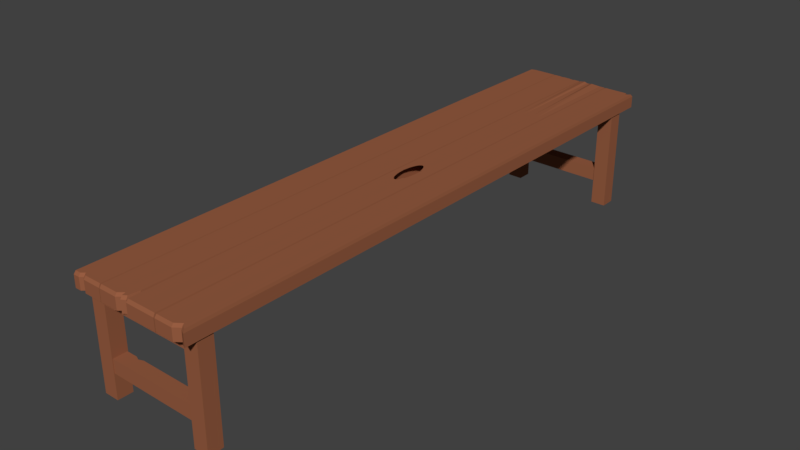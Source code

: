 # Source: workbench.blend  (saved by Blender 2.78.0; exported with 4.5.12 LTS)
import bpy
from mathutils import Matrix  # noqa: F401  (used for matrix-valued properties, if any)

bpy.ops.wm.read_factory_settings(use_empty=True)
scene = bpy.context.scene
scene.name = 'Scene'

# ---- collections
col_collection_1 = bpy.data.collections.new('Collection 1'); scene.collection.children.link(col_collection_1)

# ---- materials (node trees are filled in below, after node groups)
mat_bench_wood_003 = bpy.data.materials.new('bench_wood.003')
mat_bench_wood_003.alpha_threshold = 0.0
mat_bench_wood_003.use_transparent_shadow = False
mat_bench_wood_003.diffuse_color = (0.3108, 0.1102, 0.05416, 1.0)
mat_bench_wood_003.roughness = 0.5
mat_bench_wood_003.specular_intensity = 0.0
mat_bench_wood_003.line_color = (0.0, 0.0, 0.0, 1.0)
mat_bench_wood_004 = bpy.data.materials.new('bench_wood.004')
mat_bench_wood_004.alpha_threshold = 0.0
mat_bench_wood_004.use_transparent_shadow = False
mat_bench_wood_004.diffuse_color = (0.3108, 0.1102, 0.05416, 1.0)
mat_bench_wood_004.roughness = 0.5
mat_bench_wood_004.specular_intensity = 0.0
mat_bench_wood_004.line_color = (0.0, 0.0, 0.0, 1.0)
mat_bench_wood_005 = bpy.data.materials.new('bench_wood.005')
mat_bench_wood_005.alpha_threshold = 0.0
mat_bench_wood_005.use_transparent_shadow = False
mat_bench_wood_005.diffuse_color = (0.3108, 0.1102, 0.05416, 1.0)
mat_bench_wood_005.roughness = 0.5
mat_bench_wood_005.specular_intensity = 0.0
mat_bench_wood_005.line_color = (0.0, 0.0, 0.0, 1.0)
mat_bench_wood = bpy.data.materials.new('bench_wood')
mat_bench_wood.alpha_threshold = 0.0
mat_bench_wood.use_transparent_shadow = False
mat_bench_wood.diffuse_color = (0.3108, 0.1102, 0.05416, 1.0)
mat_bench_wood.roughness = 0.5
mat_bench_wood.specular_intensity = 0.0
mat_bench_wood.line_color = (0.0, 0.0, 0.0, 1.0)
mat_bench_wood_001 = bpy.data.materials.new('bench_wood.001')
mat_bench_wood_001.alpha_threshold = 0.0
mat_bench_wood_001.use_transparent_shadow = False
mat_bench_wood_001.diffuse_color = (0.3108, 0.1102, 0.05416, 1.0)
mat_bench_wood_001.roughness = 0.5
mat_bench_wood_001.specular_intensity = 0.0
mat_bench_wood_001.line_color = (0.0, 0.0, 0.0, 1.0)
mat_bench_wood_002 = bpy.data.materials.new('bench_wood.002')
mat_bench_wood_002.alpha_threshold = 0.0
mat_bench_wood_002.use_transparent_shadow = False
mat_bench_wood_002.diffuse_color = (0.3108, 0.1102, 0.05416, 1.0)
mat_bench_wood_002.roughness = 0.5
mat_bench_wood_002.specular_intensity = 0.0
mat_bench_wood_002.line_color = (0.0, 0.0, 0.0, 1.0)

# ---- material node trees

# ---- world
world_world = bpy.data.worlds.new('World'); scene.world = world_world
world_world.color = (0.05088, 0.05088, 0.05088)
world_world.use_sun_shadow = False
world_world.sun_shadow_jitter_overblur = 0.0
world_world.cycles.sampling_method = 'MANUAL'

# ---- meshes
me_cube_087 = bpy.data.meshes.new('Cube.087')
me_cube_087.from_pydata([(74.56, -11.29, 1.273), (74.56, -15.2, 1.273), (-3.179, -15.03, 1.275), (-3.405, -11.29, 1.273), (74.8, -11.21, 0.9861), (74.8, -15.26, 0.9861), (-3.557, -15.09, 0.988), (-3.782, -11.21, 0.9861), (74.56, -12.02, 1.273), (74.56, -12.83, 1.273), (74.56, -13.64, 1.273), (74.56, -14.45, 1.273), (59.08, -11.29, 1.273), (43.37, -11.29, 1.273), (27.65, -11.29, 1.273), (11.93, -11.29, 1.273), (74.8, -11.21, 1.216), (74.8, -11.21, 1.158), (74.8, -11.21, 1.101), (74.8, -11.21, 1.043), (59.08, -15.2, 1.273), (43.37, -15.2, 1.273), (27.65, -15.2, 1.273), (11.93, -15.2, 1.273), (74.8, -15.26, 1.216), (74.8, -15.26, 1.158), (74.8, -15.26, 1.101), (74.8, -15.26, 1.043), (-3.405, -14.45, 1.273), (-3.405, -13.64, 1.273), (-3.405, -12.83, 1.273), (-3.405, -12.02, 1.273), (-3.557, -15.09, 1.218), (-3.557, -15.09, 1.16), (-3.557, -15.09, 1.103), (-3.557, -15.09, 1.045), (-3.782, -11.21, 1.216), (-3.782, -11.21, 1.158), (-3.782, -11.21, 1.101), (-3.782, -11.21, 1.043), (74.8, -12.02, 0.9861), (74.8, -12.83, 0.9861), (74.8, -13.64, 0.9861), (74.8, -14.45, 0.9861), (59.08, -11.21, 0.9861), (43.37, -11.21, 0.9861), (27.65, -11.21, 0.9861), (11.93, -11.21, 0.9861), (59.08, -15.26, 0.9861), (43.37, -15.26, 0.9861), (27.65, -15.26, 0.9861), (11.93, -15.26, 0.9861), (-3.782, -14.45, 0.9861), (-3.782, -13.64, 0.9861), (-3.782, -12.83, 0.9861), (-3.782, -12.02, 0.9861), (59.08, -11.21, 1.043), (43.37, -11.21, 1.043), (27.65, -11.21, 1.043), (11.93, -11.21, 1.043), (59.08, -11.21, 1.101), (43.37, -11.21, 1.101), (27.65, -11.21, 1.101), (11.93, -11.21, 1.101), (59.08, -11.21, 1.158), (43.37, -11.21, 1.158), (27.65, -11.21, 1.158), (11.93, -11.21, 1.158), (59.08, -11.21, 1.216), (43.37, -11.21, 1.216), (27.65, -11.21, 1.216), (11.93, -11.21, 1.216), (-3.782, -14.45, 1.216), (-3.782, -13.64, 1.216), (-3.782, -12.83, 1.216), (-3.782, -12.02, 1.216), (-3.782, -14.45, 1.158), (-3.782, -13.64, 1.158), (-3.782, -12.83, 1.158), (-3.782, -12.02, 1.158), (-3.782, -14.45, 1.101), (-3.782, -13.64, 1.101), (-3.782, -12.83, 1.101), (-3.782, -12.02, 1.101), (-3.782, -14.45, 1.043), (-3.782, -13.64, 1.043), (-3.782, -12.83, 1.043), (-3.782, -12.02, 1.043), (59.08, -15.26, 1.216), (43.37, -15.26, 1.216), (27.65, -15.26, 1.216), (11.93, -15.26, 1.216), (59.08, -15.26, 1.158), (43.37, -15.26, 1.158), (27.65, -15.26, 1.158), (11.93, -15.26, 1.158), (59.08, -15.26, 1.101), (43.37, -15.26, 1.101), (27.65, -15.26, 1.101), (11.93, -15.26, 1.101), (59.08, -15.26, 1.043), (43.37, -15.26, 1.043), (27.65, -15.26, 1.043), (11.93, -15.26, 1.043), (74.8, -12.02, 1.216), (74.8, -12.83, 1.216), (74.8, -13.64, 1.216), (74.8, -14.45, 1.216), (74.8, -12.02, 1.158), (74.8, -12.83, 1.158), (74.8, -13.64, 1.158), (74.8, -14.45, 1.158), (74.8, -12.02, 1.101), (74.8, -12.83, 1.101), (74.8, -13.64, 1.101), (74.8, -14.45, 1.101), (74.8, -12.02, 1.043), (74.8, -12.83, 1.043), (74.8, -13.64, 1.043), (74.8, -14.45, 1.043), (59.08, -12.02, 0.9861), (59.08, -12.83, 0.9861), (59.08, -13.64, 0.9861), (59.08, -14.45, 0.9861), (43.37, -12.02, 0.9861), (43.37, -12.83, 0.9861), (43.37, -13.64, 0.9861), (43.37, -14.45, 0.9861), (27.65, -12.02, 0.9861), (27.65, -12.83, 0.9861), (27.65, -13.64, 0.9861), (27.65, -14.45, 0.9861), (11.93, -12.02, 0.9861), (11.93, -12.83, 0.9861), (11.93, -13.64, 0.9861), (11.93, -14.45, 0.9861), (59.08, -12.02, 1.273), (43.37, -12.02, 1.273), (27.65, -12.02, 1.273), (11.93, -12.02, 1.273), (59.08, -12.83, 1.273), (43.37, -12.83, 1.273), (27.65, -12.83, 1.273), (11.93, -12.83, 1.273), (59.08, -13.64, 1.273), (43.37, -13.64, 1.273), (27.65, -13.64, 1.273), (11.93, -13.64, 1.273), (59.08, -14.45, 1.273), (43.37, -14.45, 1.273), (27.65, -14.45, 1.273), (11.93, -14.45, 1.273), (74.21, -14.04, 1.273), (-3.405, -14.04, 1.273), (74.45, -14.04, 0.9861), (-3.782, -14.04, 0.9861), (-3.782, -14.04, 1.216), (-3.782, -14.04, 1.158), (-3.782, -14.04, 1.101), (-3.782, -14.04, 1.043), (74.45, -14.04, 1.216), (74.45, -14.04, 1.158), (74.45, -14.04, 1.101), (74.45, -14.04, 1.043), (59.08, -14.04, 0.9861), (43.37, -14.04, 0.9861), (27.65, -14.04, 0.9861), (11.93, -14.04, 0.9861), (59.08, -14.04, 1.273), (43.37, -14.04, 1.273), (27.65, -14.04, 1.273), (11.93, -14.04, 1.273), (74.25, -7.454, 1.273), (74.56, -11.08, 1.273), (-3.405, -11.08, 1.273), (-3.405, -7.164, 1.273), (74.49, -7.382, 0.9861), (74.8, -11.13, 0.9861), (-3.782, -11.13, 0.9861), (-3.782, -7.092, 0.9861), (74.56, -7.9, 1.273), (74.56, -8.709, 1.273), (74.56, -9.517, 1.273), (74.56, -10.33, 1.273), (59.08, -7.164, 1.273), (43.37, -7.164, 1.273), (27.65, -7.164, 1.273), (11.93, -7.164, 1.273), (74.49, -7.382, 1.216), (74.49, -7.382, 1.158), (74.49, -7.382, 1.101), (74.49, -7.382, 1.043), (59.08, -11.08, 1.273), (43.37, -11.08, 1.273), (27.65, -11.08, 1.273), (11.93, -11.08, 1.273), (74.8, -11.13, 1.216), (74.8, -11.13, 1.158), (74.8, -11.13, 1.101), (74.8, -11.13, 1.043), (-3.405, -10.33, 1.273), (-3.405, -9.517, 1.273), (-3.405, -8.709, 1.273), (-3.405, -7.9, 1.273), (-3.782, -11.13, 1.216), (-3.782, -11.13, 1.158), (-3.782, -11.13, 1.101), (-3.782, -11.13, 1.043), (-3.782, -7.092, 1.216), (-3.782, -7.092, 1.158), (-3.782, -7.092, 1.101), (-3.782, -7.092, 1.043), (74.8, -7.9, 0.9861), (74.8, -8.709, 0.9861), (74.8, -9.517, 0.9861), (74.8, -10.33, 0.9861), (59.08, -7.092, 0.9861), (43.37, -7.092, 0.9861), (27.65, -7.092, 0.9861), (11.93, -7.092, 0.9861), (59.08, -11.13, 0.9861), (43.37, -11.13, 0.9861), (27.65, -11.13, 0.9861), (11.93, -11.13, 0.9861), (-3.782, -10.33, 0.9861), (-3.782, -9.517, 0.9861), (-3.782, -8.709, 0.9861), (-3.782, -7.9, 0.9861), (59.08, -7.092, 1.043), (43.37, -7.092, 1.043), (27.65, -7.092, 1.043), (11.93, -7.092, 1.043), (59.08, -7.092, 1.101), (43.37, -7.092, 1.101), (27.65, -7.092, 1.101), (11.93, -7.092, 1.101), (59.08, -7.092, 1.158), (43.37, -7.092, 1.158), (27.65, -7.092, 1.158), (11.93, -7.092, 1.158), (59.08, -7.092, 1.216), (43.37, -7.092, 1.216), (27.65, -7.092, 1.216), (11.93, -7.092, 1.216), (-3.782, -10.33, 1.216), (-3.782, -9.517, 1.216), (-3.782, -8.709, 1.216), (-3.782, -7.9, 1.216), (-3.782, -10.33, 1.158), (-3.782, -9.517, 1.158), (-3.782, -8.709, 1.158), (-3.782, -7.9, 1.158), (-3.782, -10.33, 1.101), (-3.782, -9.517, 1.101), (-3.782, -8.709, 1.101), (-3.782, -7.9, 1.101), (-3.782, -10.33, 1.043), (-3.782, -9.517, 1.043), (-3.782, -8.709, 1.043), (-3.782, -7.9, 1.043), (59.08, -11.13, 1.216), (43.37, -11.13, 1.216), (27.65, -11.13, 1.216), (11.93, -11.13, 1.216), (59.08, -11.13, 1.158), (43.37, -11.13, 1.158), (27.65, -11.13, 1.158), (11.93, -11.13, 1.158), (59.08, -11.13, 1.101), (43.37, -11.13, 1.101), (27.65, -11.13, 1.101), (11.93, -11.13, 1.101), (59.08, -11.13, 1.043), (43.37, -11.13, 1.043), (27.65, -11.13, 1.043), (11.93, -11.13, 1.043), (74.8, -7.9, 1.216), (74.8, -8.709, 1.216), (74.8, -9.517, 1.216), (74.8, -10.33, 1.216), (74.8, -7.9, 1.158), (74.8, -8.709, 1.158), (74.8, -9.517, 1.158), (74.8, -10.33, 1.158), (74.8, -7.9, 1.101), (74.8, -8.709, 1.101), (74.8, -9.517, 1.101), (74.8, -10.33, 1.101), (74.8, -7.9, 1.043), (74.8, -8.709, 1.043), (74.8, -9.517, 1.043), (74.8, -10.33, 1.043), (59.08, -7.9, 0.9861), (59.08, -8.709, 0.9861), (59.08, -9.517, 0.9861), (59.08, -10.33, 0.9861), (43.37, -7.9, 0.9861), (43.37, -8.709, 0.9861), (43.37, -9.517, 0.9861), (43.37, -10.33, 0.9861), (27.65, -7.9, 0.9861), (27.65, -8.709, 0.9861), (27.65, -9.517, 0.9861), (27.65, -10.33, 0.9861), (11.93, -7.9, 0.9861), (11.93, -8.709, 0.9861), (11.93, -9.517, 0.9861), (11.93, -10.33, 0.9861), (59.08, -7.9, 1.273), (43.37, -7.9, 1.273), (27.65, -7.9, 1.273), (11.93, -7.9, 1.273), (59.08, -8.709, 1.273), (43.37, -8.709, 1.273), (27.65, -8.709, 1.273), (11.93, -8.709, 1.273), (59.08, -9.517, 1.273), (43.37, -9.517, 1.273), (27.65, -9.517, 1.273), (11.93, -9.517, 1.273), (59.08, -10.33, 1.273), (43.37, -10.33, 1.273), (27.65, -10.33, 1.273), (11.93, -10.33, 1.273), (74.56, -9.922, 1.273), (-3.315, -9.922, 1.273), (74.8, -9.922, 0.9861), (-3.692, -9.922, 0.9861), (-3.692, -9.922, 1.216), (-3.692, -9.922, 1.158), (-3.692, -9.922, 1.101), (-3.692, -9.922, 1.043), (74.8, -9.922, 1.216), (74.8, -9.922, 1.158), (74.8, -9.922, 1.101), (74.8, -9.922, 1.043), (59.08, -9.922, 0.9861), (43.37, -9.922, 0.9861), (27.65, -9.922, 0.9861), (11.93, -9.922, 0.9861), (59.08, -9.922, 1.273), (43.37, -9.922, 1.273), (27.65, -9.922, 1.273), (11.93, -9.922, 1.273), (72.84, -7.264, 1.273), (72.84, -11.08, 1.273), (73.05, -7.192, 0.9861), (73.05, -11.13, 0.9861), (73.05, -7.192, 1.043), (73.05, -7.192, 1.101), (73.05, -7.192, 1.158), (73.05, -7.192, 1.216), (73.05, -11.13, 1.216), (73.05, -11.13, 1.158), (73.05, -11.13, 1.101), (73.05, -11.13, 1.043), (73.05, -7.9, 0.9861), (73.05, -8.709, 0.9861), (73.05, -9.517, 0.9861), (73.05, -10.33, 0.9861), (72.84, -7.9, 1.273), (72.84, -8.709, 1.273), (72.84, -9.517, 1.273), (72.84, -10.33, 1.273), (72.84, -9.922, 1.273), (73.06, -9.922, 0.9861), (74.02, -8.057, 1.273), (-3.257, -8.057, 1.273), (74.26, -8.057, 0.9861), (-3.634, -8.057, 0.9861), (-3.634, -8.057, 1.216), (-3.634, -8.057, 1.158), (-3.634, -8.057, 1.101), (-3.634, -8.057, 1.043), (74.26, -8.057, 1.216), (74.26, -8.057, 1.158), (74.26, -8.057, 1.101), (74.26, -8.057, 1.043), (59.08, -8.057, 0.9861), (43.37, -8.057, 0.9861), (27.65, -8.057, 0.9861), (11.93, -8.057, 0.9861), (59.08, -8.057, 1.273), (43.37, -8.057, 1.273), (27.65, -8.057, 1.273), (11.93, -8.057, 1.273), (72.84, -8.057, 1.273), (73.05, -8.057, 0.9861), (74.56, -3.048, 1.273), (74.56, -6.963, 1.273), (-3.405, -6.963, 1.273), (-3.405, -3.048, 1.273), (74.8, -2.976, 0.9861), (74.8, -7.019, 0.9861), (-3.782, -7.019, 0.9861), (-3.782, -2.976, 0.9861), (74.56, -3.785, 1.273), (74.56, -4.593, 1.273), (74.56, -5.402, 1.273), (74.56, -6.21, 1.273), (59.08, -3.048, 1.273), (43.37, -3.048, 1.273), (27.65, -3.048, 1.273), (11.93, -3.048, 1.273), (74.8, -2.976, 1.216), (74.8, -2.976, 1.158), (74.8, -2.976, 1.101), (74.8, -2.976, 1.043), (59.08, -6.963, 1.273), (43.37, -6.963, 1.273), (27.65, -6.963, 1.273), (11.93, -6.963, 1.273), (74.8, -7.019, 1.216), (74.8, -7.019, 1.158), (74.8, -7.019, 1.101), (74.8, -7.019, 1.043), (-3.405, -6.21, 1.293), (-3.405, -5.402, 1.273), (-3.227, -4.936, 1.296), (-3.405, -3.785, 1.273), (-3.782, -7.019, 1.216), (-3.782, -7.019, 1.158), (-3.782, -7.019, 1.101), (-3.782, -7.019, 1.043), (-3.782, -2.976, 1.216), (-3.782, -2.976, 1.158), (-3.782, -2.976, 1.101), (-3.782, -2.976, 1.043), (74.8, -3.785, 0.9861), (74.8, -4.593, 0.9861), (74.8, -5.402, 0.9861), (74.8, -6.21, 0.9861), (59.08, -2.976, 0.9861), (43.37, -2.976, 0.9861), (27.65, -2.976, 0.9861), (11.93, -2.976, 0.9861), (59.08, -7.019, 0.9861), (43.37, -7.019, 0.9861), (27.65, -7.019, 0.9861), (11.93, -7.019, 0.9861), (-3.782, -6.21, 1.006), (-3.782, -5.402, 0.9861), (-3.604, -4.936, 1.009), (-3.782, -3.785, 0.9861), (59.08, -2.976, 1.043), (43.37, -2.976, 1.043), (27.65, -2.976, 1.043), (11.93, -2.976, 1.043), (59.08, -2.976, 1.101), (43.37, -2.976, 1.101), (27.65, -2.976, 1.101), (11.93, -2.976, 1.101), (59.08, -2.976, 1.158), (43.37, -2.976, 1.158), (27.65, -2.976, 1.158), (11.93, -2.976, 1.158), (59.08, -2.976, 1.216), (43.37, -2.976, 1.216), (27.65, -2.976, 1.216), (11.93, -2.976, 1.216), (-3.782, -6.21, 1.236), (-3.782, -5.402, 1.216), (-3.604, -4.936, 1.239), (-3.782, -3.785, 1.216), (-3.782, -6.21, 1.178), (-3.782, -5.402, 1.158), (-3.604, -4.936, 1.181), (-3.782, -3.785, 1.158), (-3.782, -6.21, 1.121), (-3.782, -5.402, 1.101), (-3.604, -4.936, 1.124), (-3.782, -3.785, 1.101), (-3.782, -6.21, 1.063), (-3.782, -5.402, 1.043), (-3.604, -4.936, 1.066), (-3.782, -3.785, 1.043), (59.08, -7.019, 1.216), (43.37, -7.019, 1.216), (27.65, -7.019, 1.216), (11.93, -7.019, 1.216), (59.08, -7.019, 1.158), (43.37, -7.019, 1.158), (27.65, -7.019, 1.158), (11.93, -7.019, 1.158), (59.08, -7.019, 1.101), (43.37, -7.019, 1.101), (27.65, -7.019, 1.101), (11.93, -7.019, 1.101), (59.08, -7.019, 1.043), (43.37, -7.019, 1.043), (27.65, -7.019, 1.043), (11.93, -7.019, 1.043), (74.8, -3.785, 1.216), (74.8, -4.593, 1.216), (74.8, -5.402, 1.216), (74.8, -6.21, 1.216), (74.8, -3.785, 1.158), (74.8, -4.593, 1.158), (74.8, -5.402, 1.158), (74.8, -6.21, 1.158), (74.8, -3.785, 1.101), (74.8, -4.593, 1.101), (74.8, -5.402, 1.101), (74.8, -6.21, 1.101), (74.8, -3.785, 1.043), (74.8, -4.593, 1.043), (74.8, -5.402, 1.043), (74.8, -6.21, 1.043), (59.08, -3.785, 0.9861), (59.08, -4.593, 0.9861), (59.08, -5.402, 0.9861), (59.08, -6.21, 0.9861), (43.37, -3.785, 0.9861), (43.37, -4.593, 0.9861), (43.37, -5.402, 0.9861), (43.37, -6.21, 0.9861), (27.65, -3.785, 0.9861), (27.65, -4.593, 0.9861), (27.65, -5.402, 0.9861), (27.65, -6.21, 0.9861), (11.93, -3.785, 0.9861), (11.93, -4.593, 0.9861), (11.93, -5.402, 0.9861), (11.93, -6.21, 0.9861), (59.08, -3.785, 1.273), (43.37, -3.785, 1.273), (27.65, -3.785, 1.273), (11.93, -3.785, 1.273), (59.08, -4.593, 1.273), (43.37, -4.593, 1.273), (27.65, -4.593, 1.273), (11.93, -4.593, 1.273), (59.08, -5.402, 1.273), (43.37, -5.402, 1.273), (27.65, -5.402, 1.273), (11.93, -5.402, 1.273), (59.08, -6.21, 1.273), (43.37, -6.21, 1.273), (27.65, -6.21, 1.273), (11.93, -6.21, 1.273), (74.56, -5.806, 1.273), (-3.405, -5.806, 1.273), (74.8, -5.806, 0.9861), (-3.782, -5.806, 0.9861), (-3.782, -5.806, 1.216), (-3.782, -5.806, 1.158), (-3.782, -5.806, 1.101), (-3.782, -5.806, 1.043), (74.8, -5.806, 1.216), (74.8, -5.806, 1.158), (74.8, -5.806, 1.101), (74.8, -5.806, 1.043), (59.08, -5.806, 0.9861), (43.37, -5.806, 0.9861), (27.65, -5.806, 0.9861), (11.93, -5.806, 0.9861), (59.08, -5.806, 1.273), (43.37, -5.806, 1.273), (27.65, -5.806, 1.273), (11.93, -5.806, 1.273), (34.41, -4.552, 1.273), (34.41, -4.552, 0.9861), (35.51, -4.484, 1.273), (35.51, -4.484, 0.9861), (34.95, -4.501, 1.273), (34.95, -4.501, 0.9861), (33.73, -5.806, 0.9861), (33.73, -5.806, 1.273), (33.84, -5.868, 1.273), (33.84, -5.868, 0.9861), (34.2, -6.003, 1.273), (34.2, -6.003, 0.9861), (33.58, -5.714, 0.9861), (33.58, -5.714, 1.273), (34.63, -6.114, 1.273), (34.63, -6.114, 0.9861), (35.51, -6.264, 0.9861), (35.51, -6.264, 1.273), (36.07, -6.247, 0.9861), (36.07, -6.247, 1.273), (35.67, -6.247, 0.9861), (35.67, -6.247, 1.273), (38.32, -5.2, 0.9861), (38.32, -5.2, 1.273), (37.53, -4.745, 0.9861), (37.53, -4.745, 1.273), (37.1, -4.634, 0.9861), (37.1, -4.634, 1.273), (36.6, -6.196, 1.273), (36.45, -6.21, 1.273), (36.45, -6.21, 0.9861), (36.6, -6.196, 0.9861), (37.71, -5.033, 0.9861), (38.16, -5.033, 1.273), (33.84, -4.88, 0.9861), (33.84, -4.88, 1.273), (34.2, -4.745, 0.9861), (34.2, -4.745, 1.273), (34.88, -4.593, 0.9861), (36.07, -4.501, 1.273), (36.07, -4.501, 0.9861), (33.58, -5.033, 0.9861), (33.58, -5.033, 1.273), (38.16, -5.714, 0.9861), (38.16, -5.714, 1.273), (38.32, -5.547, 0.9861), (38.32, -5.547, 1.273), (37.89, -5.868, 1.273), (37.89, -5.868, 0.9861), (38.37, -5.374, 0.9861), (38.37, -5.374, 1.273), (38.0, -5.806, 1.273), (38.37, -5.402, 0.9861), (38.37, -5.402, 1.273), (38.0, -5.806, 0.9861), (35.28, -6.21, 1.273), (33.41, -5.547, 0.9861), (33.41, -5.547, 1.273), (34.63, -4.634, 0.9861), (34.63, -4.634, 1.273), (34.88, -4.593, 1.273), (35.13, -6.196, 1.273), (35.28, -6.21, 0.9861), (35.13, -6.196, 0.9861), (33.36, -5.374, 0.9861), (33.37, -5.402, 0.9861), (33.36, -5.374, 1.273), (33.37, -5.402, 1.273), (37.45, -4.88, 0.9861), (37.45, -4.88, 1.273), (37.53, -6.003, 1.273), (37.53, -6.003, 0.9861), (37.1, -6.114, 1.273), (37.1, -6.114, 0.9861), (33.41, -5.2, 0.9861), (33.41, -5.2, 1.273), (36.85, -4.593, 0.9861), (36.6, -4.552, 1.273), (36.85, -4.593, 1.273), (36.6, -4.552, 0.9861), (74.56, 1.112, 1.273), (74.56, -2.803, 1.273), (-3.405, -2.803, 1.273), (-3.405, 1.112, 1.273), (74.8, 1.184, 0.9861), (74.8, -2.859, 0.9861), (-3.782, -2.859, 0.9861), (-3.782, 1.184, 0.9861), (73.96, 0.3755, 1.273), (74.56, -0.433, 1.273), (74.56, -1.242, 1.273), (74.56, -2.05, 1.273), (59.08, 1.112, 1.273), (43.37, 1.112, 1.273), (27.65, 1.112, 1.273), (11.93, 1.112, 1.273), (74.8, 1.184, 1.216), (74.8, 1.184, 1.158), (74.8, 1.184, 1.101), (74.8, 1.184, 1.043), (59.08, -2.803, 1.273), (43.37, -2.803, 1.273), (27.65, -2.803, 1.273), (11.93, -2.803, 1.273), (74.8, -2.859, 1.216), (74.8, -2.859, 1.158), (74.8, -2.859, 1.101), (74.8, -2.859, 1.043), (-3.405, -2.05, 1.273), (-3.405, -1.242, 1.273), (-3.405, -0.433, 1.273), (-3.405, 0.3755, 1.273), (-3.782, -2.859, 1.216), (-3.782, -2.859, 1.158), (-3.782, -2.859, 1.101), (-3.782, -2.859, 1.043), (-3.782, 1.184, 1.216), (-3.782, 1.184, 1.158), (-3.782, 1.184, 1.101), (-3.782, 1.184, 1.043), (74.19, 0.3755, 0.9861), (74.8, -0.433, 0.9861), (74.8, -1.242, 0.9861), (74.8, -2.05, 0.9861), (59.08, 1.184, 0.9861), (43.37, 1.184, 0.9861), (27.65, 1.184, 0.9861), (11.93, 1.184, 0.9861), (59.08, -2.859, 0.9861), (43.37, -2.859, 0.9861), (27.65, -2.859, 0.9861), (11.93, -2.859, 0.9861), (-3.782, -2.05, 0.9861), (-3.782, -1.242, 0.9861), (-3.782, -0.433, 0.9861), (-3.782, 0.3755, 0.9861), (59.08, 1.184, 1.043), (43.37, 1.184, 1.043), (27.65, 1.184, 1.043), (11.93, 1.184, 1.043), (59.08, 1.184, 1.101), (43.37, 1.184, 1.101), (27.65, 1.184, 1.101), (11.93, 1.184, 1.101), (59.08, 1.184, 1.158), (43.37, 1.184, 1.158), (27.65, 1.184, 1.158), (11.93, 1.184, 1.158), (59.08, 1.184, 1.216), (43.37, 1.184, 1.216), (27.65, 1.184, 1.216), (11.93, 1.184, 1.216), (-3.782, -2.05, 1.216), (-3.782, -1.242, 1.216), (-3.782, -0.433, 1.216), (-3.782, 0.3755, 1.216), (-3.782, -2.05, 1.158), (-3.782, -1.242, 1.158), (-3.782, -0.433, 1.158), (-3.782, 0.3755, 1.158), (-3.782, -2.05, 1.101), (-3.782, -1.242, 1.101), (-3.782, -0.433, 1.101), (-3.782, 0.3755, 1.101), (-3.782, -2.05, 1.043), (-3.782, -1.242, 1.043), (-3.782, -0.433, 1.043), (-3.782, 0.3755, 1.043), (59.08, -2.859, 1.216), (43.37, -2.859, 1.216), (27.65, -2.859, 1.216), (11.93, -2.859, 1.216), (59.08, -2.859, 1.158), (43.37, -2.859, 1.158), (27.65, -2.859, 1.158), (11.93, -2.859, 1.158), (59.08, -2.859, 1.101), (43.37, -2.859, 1.101), (27.65, -2.859, 1.101), (11.93, -2.859, 1.101), (59.08, -2.859, 1.043), (43.37, -2.859, 1.043), (27.65, -2.859, 1.043), (11.93, -2.859, 1.043), (74.19, 0.3755, 1.216), (74.8, -0.433, 1.216), (74.8, -1.242, 1.216), (74.8, -2.05, 1.216), (74.19, 0.3755, 1.158), (74.8, -0.433, 1.158), (74.8, -1.242, 1.158), (74.8, -2.05, 1.158), (74.19, 0.3755, 1.101), (74.8, -0.433, 1.101), (74.8, -1.242, 1.101), (74.8, -2.05, 1.101), (74.19, 0.3755, 1.043), (74.8, -0.433, 1.043), (74.8, -1.242, 1.043), (74.8, -2.05, 1.043), (59.08, 0.3755, 0.9861), (59.08, -0.433, 0.9861), (59.08, -1.242, 0.9861), (59.08, -2.05, 0.9861), (43.37, 0.3755, 0.9861), (43.37, -0.433, 0.9861), (43.37, -1.242, 0.9861), (43.37, -2.05, 0.9861), (27.65, 0.3755, 0.9861), (27.65, -0.433, 0.9861), (27.65, -1.242, 0.9861), (27.65, -2.05, 0.9861), (11.93, 0.3755, 0.9861), (11.93, -0.433, 0.9861), (11.93, -1.242, 0.9861), (11.93, -2.05, 0.9861), (59.08, 0.3755, 1.273), (43.37, 0.3755, 1.273), (27.65, 0.3755, 1.273), (11.93, 0.3755, 1.273), (59.08, -0.433, 1.273), (43.37, -0.433, 1.273), (27.65, -0.433, 1.273), (11.93, -0.433, 1.273), (59.08, -1.242, 1.273), (43.37, -1.242, 1.273), (27.65, -1.242, 1.273), (11.93, -1.242, 1.273), (59.08, -2.05, 1.273), (43.37, -2.05, 1.273), (27.65, -2.05, 1.273), (11.93, -2.05, 1.273), (74.56, -1.646, 1.273), (-3.405, -1.646, 1.273), (74.8, -1.646, 0.9861), (-3.782, -1.646, 0.9861), (-3.782, -1.646, 1.216), (-3.782, -1.646, 1.158), (-3.782, -1.646, 1.101), (-3.782, -1.646, 1.043), (74.8, -1.646, 1.216), (74.8, -1.646, 1.158), (74.8, -1.646, 1.101), (74.8, -1.646, 1.043), (59.08, -1.646, 0.9861), (43.37, -1.646, 0.9861), (27.65, -1.646, 0.9861), (11.93, -1.646, 0.9861), (59.08, -1.646, 1.273), (43.37, -1.646, 1.273), (27.65, -1.646, 1.273), (11.93, -1.646, 1.273), (-2.856, 0.5424, 1.273), (-3.234, 0.5762, 0.9861), (74.24, 0.5424, 1.273), (74.48, 0.5762, 0.9861), (-3.234, 0.5762, 1.216), (-3.234, 0.5762, 1.158), (-3.234, 0.5762, 1.101), (-3.234, 0.5762, 1.043), (74.48, 0.5762, 1.216), (74.48, 0.5762, 1.158), (74.48, 0.5762, 1.101), (74.48, 0.5762, 1.043), (59.08, 0.5762, 0.9861), (43.37, 0.5762, 0.9861), (27.65, 0.5762, 0.9861), (11.93, 0.5762, 0.9861), (59.08, 0.5424, 1.273), (43.37, 0.5424, 1.273), (27.65, 0.5424, 1.273), (11.93, 0.5424, 1.273), (71.24, -15.15, -1.0), (71.24, -15.15, 1.0), (71.24, -13.15, -1.0), (71.24, -13.15, 1.0), (73.24, -15.15, -1.0), (73.24, -15.15, 1.0), (73.24, -13.15, -1.0), (73.24, -13.15, 1.0), (73.16, 0.9625, 0.977), (73.16, 0.9625, 0.7074), (73.16, -15.11, 0.977), (73.16, -15.11, 0.7074), (71.35, 0.9625, 0.977), (71.35, 0.9625, 0.7074), (71.35, -15.11, 0.977), (71.35, -15.11, 0.7074), (73.04, -11.09, 0.977), (73.16, -7.072, 0.977), (72.94, -3.055, 0.9569), (73.16, 0.9625, 0.9096), (73.16, 0.9625, 0.8422), (73.16, 0.9625, 0.7748), (73.16, -3.055, 0.7074), (73.16, -7.072, 0.7074), (72.94, -11.09, 0.7074), (73.16, -15.11, 0.7748), (73.16, -15.11, 0.8422), (73.16, -15.11, 0.9096), (71.81, -15.11, 0.977), (72.26, -15.11, 0.977), (72.71, -15.11, 0.977), (72.71, -15.11, 0.7074), (72.26, -15.11, 0.7074), (71.81, -15.11, 0.7074), (71.35, -15.11, 0.7748), (71.35, -15.11, 0.8422), (71.35, -15.11, 0.9096), (71.35, -3.055, 0.977), (71.35, -7.072, 0.977), (71.35, -11.09, 0.977), (71.35, -11.09, 0.7074), (71.35, -7.072, 0.7074), (71.35, -3.055, 0.7074), (71.35, 0.9625, 0.7748), (71.35, 0.9625, 0.8422), (71.35, 0.9625, 0.9096), (72.71, 0.9625, 0.977), (72.26, 0.9625, 0.977), (71.81, 0.9625, 0.977), (71.81, 0.9625, 0.7074), (72.26, 0.9625, 0.7074), (72.71, 0.9625, 0.7074), (71.81, -11.09, 0.7074), (71.81, -7.072, 0.7074), (71.81, -3.055, 0.7074), (72.26, -11.09, 0.7074), (72.26, -7.072, 0.7074), (72.26, -3.055, 0.7074), (72.71, -11.09, 0.7074), (72.71, -7.072, 0.7074), (72.71, -3.055, 0.7074), (72.71, -11.09, 0.977), (72.71, -7.072, 0.977), (72.71, -3.055, 0.977), (72.26, -11.09, 0.977), (72.26, -7.072, 0.977), (72.26, -3.055, 0.977), (71.81, -11.09, 0.977), (71.81, -7.072, 0.977), (71.81, -3.055, 0.977), (71.81, 0.9625, 0.9096), (72.26, 0.9625, 0.9096), (72.71, 0.9625, 0.9096), (71.81, 0.9625, 0.8422), (72.26, 0.9625, 0.8422), (72.71, 0.9625, 0.8422), (71.81, 0.9625, 0.7748), (72.26, 0.9625, 0.7748), (72.71, 0.9625, 0.7748), (71.35, -11.09, 0.9096), (71.35, -7.072, 0.9096), (71.35, -3.055, 0.9096), (71.35, -11.09, 0.8422), (71.35, -7.072, 0.8422), (71.35, -3.055, 0.8422), (71.35, -11.09, 0.7748), (71.35, -7.072, 0.7748), (71.35, -3.055, 0.7748), (72.71, -15.11, 0.9096), (72.26, -15.11, 0.9096), (71.81, -15.11, 0.9096), (72.71, -15.11, 0.8422), (72.26, -15.11, 0.8422), (71.81, -15.11, 0.8422), (72.71, -15.11, 0.7748), (72.26, -15.11, 0.7748), (71.81, -15.11, 0.7748), (73.16, -3.055, 0.9096), (73.16, -7.072, 0.9096), (73.04, -11.09, 0.9096), (73.16, -3.055, 0.8422), (73.16, -7.072, 0.8422), (73.04, -11.09, 0.8422), (73.16, -3.055, 0.7748), (73.16, -7.072, 0.7748), (72.94, -11.09, 0.7748), (73.16, -11.65, 0.7074), (71.35, -11.65, 0.977), (73.16, -11.65, 0.977), (71.35, -11.65, 0.7074), (71.81, -11.65, 0.7074), (72.26, -11.65, 0.7074), (72.71, -11.65, 0.7074), (72.71, -11.65, 0.977), (72.26, -11.65, 0.977), (71.81, -11.65, 0.977), (71.35, -11.65, 0.9096), (71.35, -11.65, 0.8422), (71.35, -11.65, 0.7748), (73.16, -11.65, 0.9096), (73.16, -11.65, 0.8422), (73.16, -11.65, 0.7748), (73.16, -10.5, 0.977), (73.16, -10.5, 0.7074), (71.35, -10.5, 0.977), (71.35, -10.5, 0.7074), (71.81, -10.5, 0.7074), (72.26, -10.5, 0.7074), (72.71, -10.5, 0.7074), (72.71, -10.5, 0.977), (72.26, -10.5, 0.977), (71.81, -10.5, 0.977), (71.35, -10.5, 0.9096), (71.35, -10.5, 0.8422), (71.35, -10.5, 0.7748), (73.16, -10.5, 0.9096), (73.16, -10.5, 0.8422), (73.16, -10.5, 0.7748), (73.16, -3.321, 0.977), (73.16, -3.321, 0.7074), (71.35, -3.321, 0.977), (71.35, -3.321, 0.7074), (71.81, -3.321, 0.7074), (72.26, -3.321, 0.7074), (72.71, -3.321, 0.7074), (72.71, -3.321, 0.977), (72.26, -3.321, 0.977), (71.81, -3.321, 0.977), (71.35, -3.321, 0.9096), (71.35, -3.321, 0.8422), (71.35, -3.321, 0.7748), (73.16, -3.321, 0.9096), (73.16, -3.321, 0.8422), (73.16, -3.321, 0.7748), (73.16, -2.885, 0.977), (71.35, -2.885, 0.7074), (73.16, -2.885, 0.7074), (71.35, -2.885, 0.977), (71.81, -2.885, 0.7074), (72.26, -2.885, 0.7074), (72.71, -2.885, 0.7074), (72.71, -2.885, 0.977), (72.26, -2.885, 0.977), (71.81, -2.885, 0.977), (71.35, -2.885, 0.9096), (71.35, -2.885, 0.8422), (71.35, -2.885, 0.7748), (73.16, -2.885, 0.9096), (73.16, -2.885, 0.8422), (73.16, -2.885, 0.7748), (71.24, -1.0, -1.0), (71.24, -1.0, 1.0), (71.24, 1.0, -1.0), (71.24, 1.0, 1.0), (73.24, -1.0, -1.0), (73.24, -1.0, 1.0), (73.24, 1.0, -1.0), (73.24, 1.0, 1.0), (71.32, 0.9625, -0.5111), (71.32, 0.9625, -0.2415), (71.32, -15.11, -0.5111), (71.32, -15.11, -0.2415), (73.13, 0.9625, -0.5111), (73.13, 0.9625, -0.2415), (73.13, -15.11, -0.5111), (73.13, -15.11, -0.2415), (71.45, -11.09, -0.5111), (71.32, -7.072, -0.5111), (71.55, -3.055, -0.4909), (71.32, 0.9625, -0.4437), (71.32, 0.9625, -0.3763), (71.32, 0.9625, -0.3089), (71.32, -3.055, -0.2415), (71.32, -7.072, -0.2415), (71.55, -11.09, -0.2415), (71.32, -15.11, -0.3089), (71.32, -15.11, -0.3763), (71.32, -15.11, -0.4437), (72.68, -15.11, -0.5111), (72.23, -15.11, -0.5111), (71.78, -15.11, -0.5111), (71.78, -15.11, -0.2415), (72.23, -15.11, -0.2415), (72.68, -15.11, -0.2415), (73.13, -15.11, -0.3089), (73.13, -15.11, -0.3763), (73.13, -15.11, -0.4437), (73.13, -3.055, -0.5111), (73.13, -7.072, -0.5111), (73.13, -11.09, -0.5111), (73.13, -11.09, -0.2415), (73.13, -7.072, -0.2415), (73.13, -3.055, -0.2415), (73.13, 0.9625, -0.3089), (73.13, 0.9625, -0.3763), (73.13, 0.9625, -0.4437), (71.78, 0.9625, -0.5111), (72.23, 0.9625, -0.5111), (72.68, 0.9625, -0.5111), (72.68, 0.9625, -0.2415), (72.23, 0.9625, -0.2415), (71.78, 0.9625, -0.2415), (72.68, -11.09, -0.2415), (72.68, -7.072, -0.2415), (72.68, -3.055, -0.2415), (72.23, -11.09, -0.2415), (72.23, -7.072, -0.2415), (72.23, -3.055, -0.2415), (71.78, -11.09, -0.2415), (71.78, -7.072, -0.2415), (71.78, -3.055, -0.2415), (71.78, -11.09, -0.5111), (71.78, -7.072, -0.5111), (71.78, -3.055, -0.5111), (72.23, -11.09, -0.5111), (72.23, -7.072, -0.5111), (72.23, -3.055, -0.5111), (72.68, -11.09, -0.5111), (72.68, -7.072, -0.5111), (72.68, -3.055, -0.5111), (72.68, 0.9625, -0.4437), (72.23, 0.9625, -0.4437), (71.78, 0.9625, -0.4437), (72.68, 0.9625, -0.3763), (72.23, 0.9625, -0.3763), (71.78, 0.9625, -0.3763), (72.68, 0.9625, -0.3089), (72.23, 0.9625, -0.3089), (71.78, 0.9625, -0.3089), (73.13, -11.09, -0.4437), (73.13, -7.072, -0.4437), (73.13, -3.055, -0.4437), (73.13, -11.09, -0.3763), (73.13, -7.072, -0.3763), (73.13, -3.055, -0.3763), (73.13, -11.09, -0.3089), (73.13, -7.072, -0.3089), (73.13, -3.055, -0.3089), (71.78, -15.11, -0.4437), (72.23, -15.11, -0.4437), (72.68, -15.11, -0.4437), (71.78, -15.11, -0.3763), (72.23, -15.11, -0.3763), (72.68, -15.11, -0.3763), (71.78, -15.11, -0.3089), (72.23, -15.11, -0.3089), (72.68, -15.11, -0.3089), (71.32, -3.055, -0.4437), (71.32, -7.072, -0.4437), (71.45, -11.09, -0.4437), (71.32, -3.055, -0.3763), (71.32, -7.072, -0.3763), (71.45, -11.09, -0.3763), (71.32, -3.055, -0.3089), (71.32, -7.072, -0.3089), (71.55, -11.09, -0.3089), (71.32, -11.65, -0.2415), (73.13, -11.65, -0.5111), (71.32, -11.65, -0.5111), (73.13, -11.65, -0.2415), (72.68, -11.65, -0.2415), (72.23, -11.65, -0.2415), (71.78, -11.65, -0.2415), (71.78, -11.65, -0.5111), (72.23, -11.65, -0.5111), (72.68, -11.65, -0.5111), (73.13, -11.65, -0.4437), (73.13, -11.65, -0.3763), (73.13, -11.65, -0.3089), (71.32, -11.65, -0.4437), (71.32, -11.65, -0.3763), (71.32, -11.65, -0.3089), (71.32, -10.5, -0.5111), (71.32, -10.5, -0.2415), (73.13, -10.5, -0.5111), (73.13, -10.5, -0.2415), (72.68, -10.5, -0.2415), (72.23, -10.5, -0.2415), (71.78, -10.5, -0.2415), (71.78, -10.5, -0.5111), (72.23, -10.5, -0.5111), (72.68, -10.5, -0.5111), (73.13, -10.5, -0.4437), (73.13, -10.5, -0.3763), (73.13, -10.5, -0.3089), (71.32, -10.5, -0.4437), (71.32, -10.5, -0.3763), (71.32, -10.5, -0.3089), (71.32, -3.321, -0.5111), (71.32, -3.321, -0.2415), (73.13, -3.321, -0.5111), (73.13, -3.321, -0.2415), (72.68, -3.321, -0.2415), (72.23, -3.321, -0.2415), (71.78, -3.321, -0.2415), (71.78, -3.321, -0.5111), (72.23, -3.321, -0.5111), (72.68, -3.321, -0.5111), (73.13, -3.321, -0.4437), (73.13, -3.321, -0.3763), (73.13, -3.321, -0.3089), (71.32, -3.321, -0.4437), (71.32, -3.321, -0.3763), (71.32, -3.321, -0.3089), (71.32, -2.885, -0.5111), (73.13, -2.885, -0.2415), (71.32, -2.885, -0.2415), (73.13, -2.885, -0.5111), (72.68, -2.885, -0.2415), (72.23, -2.885, -0.2415), (71.78, -2.885, -0.2415), (71.78, -2.885, -0.5111), (72.23, -2.885, -0.5111), (72.68, -2.885, -0.5111), (73.13, -2.885, -0.4437), (73.13, -2.885, -0.3763), (73.13, -2.885, -0.3089), (71.32, -2.885, -0.4437), (71.32, -2.885, -0.3763), (71.32, -2.885, -0.3089), (-1.0, -15.15, -1.0), (-1.0, -15.15, 1.0), (-1.0, -13.15, -1.0), (-1.0, -13.15, 1.0), (1.0, -15.15, -1.0), (1.0, -15.15, 1.0), (1.0, -13.15, -1.0), (1.0, -13.15, 1.0), (0.923, 0.9625, 0.977), (0.923, 0.9625, 0.7074), (0.923, -15.11, 0.977), (0.923, -15.11, 0.7074), (-0.887, 0.9625, 0.977), (-0.887, 0.9625, 0.7074), (-0.887, -15.11, 0.977), (-0.887, -15.11, 0.7074), (0.8006, -11.09, 0.977), (0.923, -7.072, 0.977), (0.6963, -3.055, 0.9569), (0.923, 0.9625, 0.9096), (0.923, 0.9625, 0.8422), (0.923, 0.9625, 0.7748), (0.923, -3.055, 0.7074), (0.923, -7.072, 0.7074), (0.6961, -11.09, 0.7074), (0.923, -15.11, 0.7748), (0.923, -15.11, 0.8422), (0.923, -15.11, 0.9096), (-0.4345, -15.11, 0.977), (0.01799, -15.11, 0.977), (0.4705, -15.11, 0.977), (0.4705, -15.11, 0.7074), (0.01799, -15.11, 0.7074), (-0.4345, -15.11, 0.7074), (-0.887, -15.11, 0.7748), (-0.887, -15.11, 0.8422), (-0.887, -15.11, 0.9096), (-0.887, -3.055, 0.977), (-0.887, -7.072, 0.977), (-0.887, -11.09, 0.977), (-0.887, -11.09, 0.7074), (-0.887, -7.072, 0.7074), (-0.887, -3.055, 0.7074), (-0.887, 0.9625, 0.7748), (-0.887, 0.9625, 0.8422), (-0.887, 0.9625, 0.9096), (0.4705, 0.9625, 0.977), (0.01799, 0.9625, 0.977), (-0.4345, 0.9625, 0.977), (-0.4345, 0.9625, 0.7074), (0.01799, 0.9625, 0.7074), (0.4705, 0.9625, 0.7074), (-0.4345, -11.09, 0.7074), (-0.4345, -7.072, 0.7074), (-0.4345, -3.055, 0.7074), (0.01799, -11.09, 0.7074), (0.01799, -7.072, 0.7074), (0.01799, -3.055, 0.7074), (0.4705, -11.09, 0.7074), (0.4705, -7.072, 0.7074), (0.4705, -3.055, 0.7074), (0.4705, -11.09, 0.977), (0.4705, -7.072, 0.977), (0.4705, -3.055, 0.977), (0.01799, -11.09, 0.977), (0.01799, -7.072, 0.977), (0.01799, -3.055, 0.977), (-0.4345, -11.09, 0.977), (-0.4345, -7.072, 0.977), (-0.4345, -3.055, 0.977), (-0.4345, 0.9625, 0.9096), (0.01799, 0.9625, 0.9096), (0.4705, 0.9625, 0.9096), (-0.4345, 0.9625, 0.8422), (0.01799, 0.9625, 0.8422), (0.4705, 0.9625, 0.8422), (-0.4345, 0.9625, 0.7748), (0.01799, 0.9625, 0.7748), (0.4705, 0.9625, 0.7748), (-0.887, -11.09, 0.9096), (-0.887, -7.072, 0.9096), (-0.887, -3.055, 0.9096), (-0.887, -11.09, 0.8422), (-0.887, -7.072, 0.8422), (-0.887, -3.055, 0.8422), (-0.887, -11.09, 0.7748), (-0.887, -7.072, 0.7748), (-0.887, -3.055, 0.7748), (0.4705, -15.11, 0.9096), (0.01799, -15.11, 0.9096), (-0.4345, -15.11, 0.9096), (0.4705, -15.11, 0.8422), (0.01799, -15.11, 0.8422), (-0.4345, -15.11, 0.8422), (0.4705, -15.11, 0.7748), (0.01799, -15.11, 0.7748), (-0.4345, -15.11, 0.7748), (0.923, -3.055, 0.9096), (0.923, -7.072, 0.9096), (0.8006, -11.09, 0.9096), (0.923, -3.055, 0.8422), (0.923, -7.072, 0.8422), (0.8006, -11.09, 0.8422), (0.923, -3.055, 0.7748), (0.923, -7.072, 0.7748), (0.6961, -11.09, 0.7748), (0.923, -11.65, 0.7074), (-0.887, -11.65, 0.977), (0.923, -11.65, 0.977), (-0.887, -11.65, 0.7074), (-0.4345, -11.65, 0.7074), (0.01799, -11.65, 0.7074), (0.4705, -11.65, 0.7074), (0.4705, -11.65, 0.977), (0.01799, -11.65, 0.977), (-0.4345, -11.65, 0.977), (-0.887, -11.65, 0.9096), (-0.887, -11.65, 0.8422), (-0.887, -11.65, 0.7748), (0.923, -11.65, 0.9096), (0.923, -11.65, 0.8422), (0.923, -11.65, 0.7748), (0.923, -10.5, 0.977), (0.923, -10.5, 0.7074), (-0.887, -10.5, 0.977), (-0.887, -10.5, 0.7074), (-0.4345, -10.5, 0.7074), (0.01799, -10.5, 0.7074), (0.4705, -10.5, 0.7074), (0.4705, -10.5, 0.977), (0.01799, -10.5, 0.977), (-0.4345, -10.5, 0.977), (-0.887, -10.5, 0.9096), (-0.887, -10.5, 0.8422), (-0.887, -10.5, 0.7748), (0.923, -10.5, 0.9096), (0.923, -10.5, 0.8422), (0.923, -10.5, 0.7748), (0.923, -3.321, 0.977), (0.923, -3.321, 0.7074), (-0.887, -3.321, 0.977), (-0.887, -3.321, 0.7074), (-0.4345, -3.321, 0.7074), (0.01799, -3.321, 0.7074), (0.4705, -3.321, 0.7074), (0.4705, -3.321, 0.977), (0.01799, -3.321, 0.977), (-0.4345, -3.321, 0.977), (-0.887, -3.321, 0.9096), (-0.887, -3.321, 0.8422), (-0.887, -3.321, 0.7748), (0.923, -3.321, 0.9096), (0.923, -3.321, 0.8422), (0.923, -3.321, 0.7748), (0.923, -2.885, 0.977), (-0.887, -2.885, 0.7074), (0.923, -2.885, 0.7074), (-0.887, -2.885, 0.977), (-0.4345, -2.885, 0.7074), (0.01799, -2.885, 0.7074), (0.4705, -2.885, 0.7074), (0.4705, -2.885, 0.977), (0.01799, -2.885, 0.977), (-0.4345, -2.885, 0.977), (-0.887, -2.885, 0.9096), (-0.887, -2.885, 0.8422), (-0.887, -2.885, 0.7748), (0.923, -2.885, 0.9096), (0.923, -2.885, 0.8422), (0.923, -2.885, 0.7748), (-1.0, -1.0, -1.0), (-1.0, -1.0, 1.0), (-1.0, 1.0, -1.0), (-1.0, 1.0, 1.0), (1.0, -1.0, -1.0), (1.0, -1.0, 1.0), (1.0, 1.0, -1.0), (1.0, 1.0, 1.0), (-0.917, 0.9625, -0.5111), (-0.917, 0.9625, -0.2415), (-0.917, -15.11, -0.5111), (-0.917, -15.11, -0.2415), (0.893, 0.9625, -0.5111), (0.893, 0.9625, -0.2415), (0.893, -15.11, -0.5111), (0.893, -15.11, -0.2415), (-0.7946, -11.09, -0.5111), (-0.917, -7.072, -0.5111), (-0.6904, -3.055, -0.4909), (-0.917, 0.9625, -0.4437), (-0.917, 0.9625, -0.3763), (-0.917, 0.9625, -0.3089), (-0.917, -3.055, -0.2415), (-0.917, -7.072, -0.2415), (-0.6902, -11.09, -0.2415), (-0.917, -15.11, -0.3089), (-0.917, -15.11, -0.3763), (-0.917, -15.11, -0.4437), (0.4405, -15.11, -0.5111), (-0.01204, -15.11, -0.5111), (-0.4645, -15.11, -0.5111), (-0.4645, -15.11, -0.2415), (-0.01204, -15.11, -0.2415), (0.4405, -15.11, -0.2415), (0.893, -15.11, -0.3089), (0.893, -15.11, -0.3763), (0.893, -15.11, -0.4437), (0.893, -3.055, -0.5111), (0.893, -7.072, -0.5111), (0.893, -11.09, -0.5111), (0.893, -11.09, -0.2415), (0.893, -7.072, -0.2415), (0.893, -3.055, -0.2415), (0.893, 0.9625, -0.3089), (0.893, 0.9625, -0.3763), (0.893, 0.9625, -0.4437), (-0.4645, 0.9625, -0.5111), (-0.01204, 0.9625, -0.5111), (0.4405, 0.9625, -0.5111), (0.4405, 0.9625, -0.2415), (-0.01204, 0.9625, -0.2415), (-0.4645, 0.9625, -0.2415), (0.4405, -11.09, -0.2415), (0.4405, -7.072, -0.2415), (0.4405, -3.055, -0.2415), (-0.01204, -11.09, -0.2415), (-0.01204, -7.072, -0.2415), (-0.01204, -3.055, -0.2415), (-0.4645, -11.09, -0.2415), (-0.4645, -7.072, -0.2415), (-0.4645, -3.055, -0.2415), (-0.4645, -11.09, -0.5111), (-0.4645, -7.072, -0.5111), (-0.4645, -3.055, -0.5111), (-0.01204, -11.09, -0.5111), (-0.01204, -7.072, -0.5111), (-0.01204, -3.055, -0.5111), (0.4405, -11.09, -0.5111), (0.4405, -7.072, -0.5111), (0.4405, -3.055, -0.5111), (0.4405, 0.9625, -0.4437), (-0.01204, 0.9625, -0.4437), (-0.4645, 0.9625, -0.4437), (0.4405, 0.9625, -0.3763), (-0.01204, 0.9625, -0.3763), (-0.4645, 0.9625, -0.3763), (0.4405, 0.9625, -0.3089), (-0.01204, 0.9625, -0.3089), (-0.4645, 0.9625, -0.3089), (0.893, -11.09, -0.4437), (0.893, -7.072, -0.4437), (0.893, -3.055, -0.4437), (0.893, -11.09, -0.3763), (0.893, -7.072, -0.3763), (0.893, -3.055, -0.3763), (0.893, -11.09, -0.3089), (0.893, -7.072, -0.3089), (0.893, -3.055, -0.3089), (-0.4645, -15.11, -0.4437), (-0.01204, -15.11, -0.4437), (0.4405, -15.11, -0.4437), (-0.4645, -15.11, -0.3763), (-0.01204, -15.11, -0.3763), (0.4405, -15.11, -0.3763), (-0.4645, -15.11, -0.3089), (-0.01204, -15.11, -0.3089), (0.4405, -15.11, -0.3089), (-0.917, -3.055, -0.4437), (-0.917, -7.072, -0.4437), (-0.7946, -11.09, -0.4437), (-0.917, -3.055, -0.3763), (-0.917, -7.072, -0.3763), (-0.7946, -11.09, -0.3763), (-0.917, -3.055, -0.3089), (-0.917, -7.072, -0.3089), (-0.6902, -11.09, -0.3089), (-0.917, -11.65, -0.2415), (0.893, -11.65, -0.5111), (-0.917, -11.65, -0.5111), (0.893, -11.65, -0.2415), (0.4405, -11.65, -0.2415), (-0.01204, -11.65, -0.2415), (-0.4645, -11.65, -0.2415), (-0.4645, -11.65, -0.5111), (-0.01204, -11.65, -0.5111), (0.4405, -11.65, -0.5111), (0.893, -11.65, -0.4437), (0.893, -11.65, -0.3763), (0.893, -11.65, -0.3089), (-0.917, -11.65, -0.4437), (-0.917, -11.65, -0.3763), (-0.917, -11.65, -0.3089), (-0.917, -10.5, -0.5111), (-0.917, -10.5, -0.2415), (0.893, -10.5, -0.5111), (0.893, -10.5, -0.2415), (0.4405, -10.5, -0.2415), (-0.01204, -10.5, -0.2415), (-0.4645, -10.5, -0.2415), (-0.4645, -10.5, -0.5111), (-0.01204, -10.5, -0.5111), (0.4405, -10.5, -0.5111), (0.893, -10.5, -0.4437), (0.893, -10.5, -0.3763), (0.893, -10.5, -0.3089), (-0.917, -10.5, -0.4437), (-0.917, -10.5, -0.3763), (-0.917, -10.5, -0.3089), (-0.917, -3.321, -0.5111), (-0.917, -3.321, -0.2415), (0.893, -3.321, -0.5111), (0.893, -3.321, -0.2415), (0.4405, -3.321, -0.2415), (-0.01204, -3.321, -0.2415), (-0.4645, -3.321, -0.2415), (-0.4645, -3.321, -0.5111), (-0.01204, -3.321, -0.5111), (0.4405, -3.321, -0.5111), (0.893, -3.321, -0.4437), (0.893, -3.321, -0.3763), (0.893, -3.321, -0.3089), (-0.917, -3.321, -0.4437), (-0.917, -3.321, -0.3763), (-0.917, -3.321, -0.3089), (-0.917, -2.885, -0.5111), (0.893, -2.885, -0.2415), (-0.917, -2.885, -0.2415), (0.893, -2.885, -0.5111), (0.4405, -2.885, -0.2415), (-0.01204, -2.885, -0.2415), (-0.4645, -2.885, -0.2415), (-0.4645, -2.885, -0.5111), (-0.01204, -2.885, -0.5111), (0.4405, -2.885, -0.5111), (0.893, -2.885, -0.4437), (0.893, -2.885, -0.3763), (0.893, -2.885, -0.3089), (-0.917, -2.885, -0.4437), (-0.917, -2.885, -0.3763), (-0.917, -2.885, -0.3089)], [], [(151, 28, 2, 23), (135, 51, 6, 52), (119, 27, 5, 43), (103, 35, 6, 51), (87, 39, 7, 55), (71, 36, 3, 15), (47, 7, 39, 59), (59, 39, 38, 63), (63, 38, 37, 67), (67, 37, 36, 71), (4, 44, 56, 19), (44, 45, 57, 56), (45, 46, 58, 57), (46, 47, 59, 58), (19, 56, 60, 18), (56, 57, 61, 60), (57, 58, 62, 61), (58, 59, 63, 62), (18, 60, 64, 17), (60, 61, 65, 64), (61, 62, 66, 65), (62, 63, 67, 66), (17, 64, 68, 16), (64, 65, 69, 68), (65, 66, 70, 69), (66, 67, 71, 70), (16, 68, 12, 0), (68, 69, 13, 12), (69, 70, 14, 13), (70, 71, 15, 14), (31, 3, 36, 75), (75, 36, 37, 79), (79, 37, 38, 83), (83, 38, 39, 87), (2, 28, 72, 32), (153, 29, 73, 156), (29, 30, 74, 73), (30, 31, 75, 74), (32, 72, 76, 33), (156, 73, 77, 157), (73, 74, 78, 77), (74, 75, 79, 78), (33, 76, 80, 34), (157, 77, 81, 158), (77, 78, 82, 81), (78, 79, 83, 82), (34, 80, 84, 35), (158, 81, 85, 159), (81, 82, 86, 85), (82, 83, 87, 86), (35, 84, 52, 6), (159, 85, 53, 155), (85, 86, 54, 53), (86, 87, 55, 54), (23, 2, 32, 91), (91, 32, 33, 95), (95, 33, 34, 99), (99, 34, 35, 103), (1, 20, 88, 24), (20, 21, 89, 88), (21, 22, 90, 89), (22, 23, 91, 90), (24, 88, 92, 25), (88, 89, 93, 92), (89, 90, 94, 93), (90, 91, 95, 94), (25, 92, 96, 26), (92, 93, 97, 96), (93, 94, 98, 97), (94, 95, 99, 98), (26, 96, 100, 27), (96, 97, 101, 100), (97, 98, 102, 101), (98, 99, 103, 102), (27, 100, 48, 5), (100, 101, 49, 48), (101, 102, 50, 49), (102, 103, 51, 50), (11, 1, 24, 107), (107, 24, 25, 111), (111, 25, 26, 115), (115, 26, 27, 119), (0, 8, 104, 16), (8, 9, 105, 104), (9, 10, 106, 105), (152, 11, 107, 160), (16, 104, 108, 17), (104, 105, 109, 108), (105, 106, 110, 109), (160, 107, 111, 161), (17, 108, 112, 18), (108, 109, 113, 112), (109, 110, 114, 113), (161, 111, 115, 162), (18, 112, 116, 19), (112, 113, 117, 116), (113, 114, 118, 117), (162, 115, 119, 163), (19, 116, 40, 4), (116, 117, 41, 40), (117, 118, 42, 41), (163, 119, 43, 154), (43, 5, 48, 123), (123, 48, 49, 127), (127, 49, 50, 131), (131, 50, 51, 135), (4, 40, 120, 44), (40, 41, 121, 120), (41, 42, 122, 121), (154, 43, 123, 164), (44, 120, 124, 45), (120, 121, 125, 124), (121, 122, 126, 125), (164, 123, 127, 165), (45, 124, 128, 46), (124, 125, 129, 128), (125, 126, 130, 129), (165, 127, 131, 166), (46, 128, 132, 47), (128, 129, 133, 132), (129, 130, 134, 133), (166, 131, 135, 167), (47, 132, 55, 7), (132, 133, 54, 55), (133, 134, 53, 54), (167, 135, 52, 155), (15, 3, 31, 139), (139, 31, 30, 143), (143, 30, 29, 147), (171, 153, 28, 151), (0, 12, 136, 8), (12, 13, 137, 136), (13, 14, 138, 137), (14, 15, 139, 138), (8, 136, 140, 9), (136, 137, 141, 140), (137, 138, 142, 141), (138, 139, 143, 142), (9, 140, 144, 10), (140, 141, 145, 144), (141, 142, 146, 145), (142, 143, 147, 146), (152, 168, 148, 11), (168, 169, 149, 148), (169, 170, 150, 149), (170, 171, 151, 150), (11, 148, 20, 1), (148, 149, 21, 20), (149, 150, 22, 21), (150, 151, 23, 22), (146, 147, 171, 170), (145, 146, 170, 169), (144, 145, 169, 168), (10, 144, 168, 152), (147, 29, 153, 171), (134, 167, 155, 53), (130, 166, 167, 134), (126, 165, 166, 130), (122, 164, 165, 126), (42, 154, 164, 122), (118, 163, 154, 42), (114, 162, 163, 118), (110, 161, 162, 114), (106, 160, 161, 110), (10, 152, 160, 106), (84, 159, 155, 52), (80, 158, 159, 84), (76, 157, 158, 80), (72, 156, 157, 76), (28, 153, 156, 72), (323, 200, 174, 195), (307, 223, 178, 224), (291, 199, 177, 215), (275, 207, 178, 223), (259, 211, 179, 227), (243, 208, 175, 187), (219, 179, 211, 231), (231, 211, 210, 235), (235, 210, 209, 239), (239, 209, 208, 243), (346, 216, 228, 348), (216, 217, 229, 228), (217, 218, 230, 229), (218, 219, 231, 230), (348, 228, 232, 349), (228, 229, 233, 232), (229, 230, 234, 233), (230, 231, 235, 234), (349, 232, 236, 350), (232, 233, 237, 236), (233, 234, 238, 237), (234, 235, 239, 238), (350, 236, 240, 351), (236, 237, 241, 240), (237, 238, 242, 241), (238, 239, 243, 242), (351, 240, 184, 344), (240, 241, 185, 184), (241, 242, 186, 185), (242, 243, 187, 186), (203, 175, 208, 247), (247, 208, 209, 251), (251, 209, 210, 255), (255, 210, 211, 259), (174, 200, 244, 204), (325, 201, 245, 328), (201, 202, 246, 245), (367, 203, 247, 370), (204, 244, 248, 205), (328, 245, 249, 329), (245, 246, 250, 249), (370, 247, 251, 371), (205, 248, 252, 206), (329, 249, 253, 330), (249, 250, 254, 253), (371, 251, 255, 372), (206, 252, 256, 207), (330, 253, 257, 331), (253, 254, 258, 257), (372, 255, 259, 373), (207, 256, 224, 178), (331, 257, 225, 327), (257, 258, 226, 225), (373, 259, 227, 369), (195, 174, 204, 263), (263, 204, 205, 267), (267, 205, 206, 271), (271, 206, 207, 275), (345, 192, 260, 352), (192, 193, 261, 260), (193, 194, 262, 261), (194, 195, 263, 262), (352, 260, 264, 353), (260, 261, 265, 264), (261, 262, 266, 265), (262, 263, 267, 266), (353, 264, 268, 354), (264, 265, 269, 268), (265, 266, 270, 269), (266, 267, 271, 270), (354, 268, 272, 355), (268, 269, 273, 272), (269, 270, 274, 273), (270, 271, 275, 274), (355, 272, 220, 347), (272, 273, 221, 220), (273, 274, 222, 221), (274, 275, 223, 222), (183, 173, 196, 279), (279, 196, 197, 283), (283, 197, 198, 287), (287, 198, 199, 291), (172, 180, 276, 188), (366, 181, 277, 374), (181, 182, 278, 277), (324, 183, 279, 332), (188, 276, 280, 189), (374, 277, 281, 375), (277, 278, 282, 281), (332, 279, 283, 333), (189, 280, 284, 190), (375, 281, 285, 376), (281, 282, 286, 285), (333, 283, 287, 334), (190, 284, 288, 191), (376, 285, 289, 377), (285, 286, 290, 289), (334, 287, 291, 335), (191, 288, 212, 176), (377, 289, 213, 368), (289, 290, 214, 213), (335, 291, 215, 326), (359, 347, 220, 295), (295, 220, 221, 299), (299, 221, 222, 303), (303, 222, 223, 307), (346, 356, 292, 216), (387, 357, 293, 378), (357, 358, 294, 293), (365, 359, 295, 336), (216, 292, 296, 217), (378, 293, 297, 379), (293, 294, 298, 297), (336, 295, 299, 337), (217, 296, 300, 218), (379, 297, 301, 380), (297, 298, 302, 301), (337, 299, 303, 338), (218, 300, 304, 219), (380, 301, 305, 381), (301, 302, 306, 305), (338, 303, 307, 339), (219, 304, 227, 179), (381, 305, 226, 369), (305, 306, 225, 226), (339, 307, 224, 327), (187, 175, 203, 311), (385, 367, 202, 315), (315, 202, 201, 319), (343, 325, 200, 323), (344, 184, 308, 360), (184, 185, 309, 308), (185, 186, 310, 309), (186, 187, 311, 310), (386, 382, 312, 361), (382, 383, 313, 312), (383, 384, 314, 313), (384, 385, 315, 314), (361, 312, 316, 362), (312, 313, 317, 316), (313, 314, 318, 317), (314, 315, 319, 318), (364, 340, 320, 363), (340, 341, 321, 320), (341, 342, 322, 321), (342, 343, 323, 322), (363, 320, 192, 345), (320, 321, 193, 192), (321, 322, 194, 193), (322, 323, 195, 194), (318, 319, 343, 342), (317, 318, 342, 341), (316, 317, 341, 340), (362, 316, 340, 364), (319, 201, 325, 343), (306, 339, 327, 225), (302, 338, 339, 306), (298, 337, 338, 302), (294, 336, 337, 298), (358, 365, 336, 294), (290, 335, 326, 214), (286, 334, 335, 290), (282, 333, 334, 286), (278, 332, 333, 282), (182, 324, 332, 278), (256, 331, 327, 224), (252, 330, 331, 256), (248, 329, 330, 252), (244, 328, 329, 248), (200, 325, 328, 244), (214, 326, 365, 358), (182, 362, 364, 324), (183, 363, 345, 173), (324, 364, 363, 183), (181, 361, 362, 182), (366, 386, 361, 181), (172, 344, 360, 180), (326, 215, 359, 365), (213, 214, 358, 357), (368, 213, 357, 387), (176, 212, 356, 346), (215, 177, 347, 359), (199, 355, 347, 177), (198, 354, 355, 199), (197, 353, 354, 198), (196, 352, 353, 197), (173, 345, 352, 196), (188, 351, 344, 172), (189, 350, 351, 188), (190, 349, 350, 189), (191, 348, 349, 190), (176, 346, 348, 191), (212, 368, 387, 356), (180, 360, 386, 366), (310, 311, 385, 384), (309, 310, 384, 383), (308, 309, 383, 382), (360, 308, 382, 386), (311, 203, 367, 385), (304, 381, 369, 227), (300, 380, 381, 304), (296, 379, 380, 300), (292, 378, 379, 296), (356, 387, 378, 292), (288, 377, 368, 212), (284, 376, 377, 288), (280, 375, 376, 284), (276, 374, 375, 280), (180, 366, 374, 276), (258, 373, 369, 226), (254, 372, 373, 258), (250, 371, 372, 254), (246, 370, 371, 250), (202, 367, 370, 246), (539, 416, 390, 411), (523, 439, 394, 440), (507, 415, 393, 431), (491, 423, 394, 439), (475, 427, 395, 443), (459, 424, 391, 403), (435, 395, 427, 447), (447, 427, 426, 451), (451, 426, 425, 455), (455, 425, 424, 459), (392, 432, 444, 407), (432, 433, 445, 444), (433, 434, 446, 445), (434, 435, 447, 446), (407, 444, 448, 406), (444, 445, 449, 448), (445, 446, 450, 449), (446, 447, 451, 450), (406, 448, 452, 405), (448, 449, 453, 452), (449, 450, 454, 453), (450, 451, 455, 454), (405, 452, 456, 404), (452, 453, 457, 456), (453, 454, 458, 457), (454, 455, 459, 458), (404, 456, 400, 388), (456, 457, 401, 400), (457, 458, 402, 401), (458, 459, 403, 402), (419, 391, 424, 463), (463, 424, 425, 467), (467, 425, 426, 471), (471, 426, 427, 475), (390, 416, 460, 420), (541, 417, 461, 544), (417, 418, 462, 461), (418, 419, 463, 462), (420, 460, 464, 421), (544, 461, 465, 545), (461, 462, 466, 465), (462, 463, 467, 466), (421, 464, 468, 422), (545, 465, 469, 546), (465, 466, 470, 469), (466, 467, 471, 470), (422, 468, 472, 423), (546, 469, 473, 547), (469, 470, 474, 473), (470, 471, 475, 474), (423, 472, 440, 394), (547, 473, 441, 543), (473, 474, 442, 441), (474, 475, 443, 442), (411, 390, 420, 479), (479, 420, 421, 483), (483, 421, 422, 487), (487, 422, 423, 491), (389, 408, 476, 412), (408, 409, 477, 476), (409, 410, 478, 477), (410, 411, 479, 478), (412, 476, 480, 413), (476, 477, 481, 480), (477, 478, 482, 481), (478, 479, 483, 482), (413, 480, 484, 414), (480, 481, 485, 484), (481, 482, 486, 485), (482, 483, 487, 486), (414, 484, 488, 415), (484, 485, 489, 488), (485, 486, 490, 489), (486, 487, 491, 490), (415, 488, 436, 393), (488, 489, 437, 436), (489, 490, 438, 437), (490, 491, 439, 438), (399, 389, 412, 495), (495, 412, 413, 499), (499, 413, 414, 503), (503, 414, 415, 507), (388, 396, 492, 404), (396, 397, 493, 492), (397, 398, 494, 493), (540, 399, 495, 548), (404, 492, 496, 405), (492, 493, 497, 496), (493, 494, 498, 497), (548, 495, 499, 549), (405, 496, 500, 406), (496, 497, 501, 500), (497, 498, 502, 501), (549, 499, 503, 550), (406, 500, 504, 407), (500, 501, 505, 504), (501, 502, 506, 505), (550, 503, 507, 551), (407, 504, 428, 392), (504, 505, 429, 428), (505, 506, 430, 429), (551, 507, 431, 542), (431, 393, 436, 511), (511, 436, 437, 515), (515, 437, 438, 519, 622, 580, 576, 578, 590), (519, 438, 439, 523), (392, 428, 508, 432), (428, 429, 509, 508), (429, 430, 510, 509), (542, 431, 511, 552), (432, 508, 512, 433), (508, 509, 513, 512), (509, 510, 514, 513), (552, 511, 515, 553), (433, 512, 516, 434), (512, 513, 636, 639, 600, 563, 565, 561, 598, 517, 516), (513, 514, 612, 609, 582, 592, 628, 584, 586, 636), (553, 515, 590, 591, 633, 631, 608, 614), (434, 516, 520, 435), (516, 517, 521, 520), (517, 518, 522, 521), (554, 519, 523, 555), (435, 520, 443, 395), (520, 521, 442, 443), (521, 522, 441, 442), (555, 523, 440, 543), (403, 391, 419, 527), (527, 419, 418, 531), (531, 418, 417, 535), (559, 541, 416, 539), (388, 400, 524, 396), (400, 401, 525, 524), (401, 402, 526, 525), (402, 403, 527, 526), (396, 524, 528, 397), (524, 525, 529, 528), (525, 526, 530, 620, 560, 564, 562, 599, 637, 638, 529), (526, 527, 531, 530), (397, 528, 532, 398), (528, 529, 533, 532), (529, 638, 587, 585, 629, 593, 583, 610, 613, 533), (530, 531, 535, 534), (540, 556, 536, 399), (556, 557, 537, 536), (557, 611, 607, 630, 632, 588, 589, 537), (558, 559, 539, 538), (399, 536, 408, 389), (536, 537, 409, 408), (537, 589, 579, 577, 581, 615, 538, 410, 409), (538, 539, 411, 410), (534, 535, 559, 558), (533, 613, 606, 604, 611, 557), (532, 533, 557, 556), (398, 532, 556, 540), (535, 417, 541, 559), (522, 555, 543, 441), (518, 554, 555, 522), (514, 553, 614, 603, 605, 612), (510, 552, 553, 514), (430, 542, 552, 510), (506, 551, 542, 430), (502, 550, 551, 506), (498, 549, 550, 502), (494, 548, 549, 498), (398, 540, 548, 494), (472, 547, 543, 440), (468, 546, 547, 472), (464, 545, 546, 468), (460, 544, 545, 464), (416, 541, 544, 460), (625, 518, 517, 598, 618, 596, 594, 601, 634, 624), (567, 558, 538, 615, 621, 574, 570, 568), (627, 534, 558, 567, 573, 617), (622, 519, 554, 566, 569, 571, 575, 623), (620, 530, 534, 627, 626, 635, 602, 595, 597, 619), (566, 554, 518, 625, 616, 572), (791, 668, 642, 663), (775, 691, 646, 692), (759, 667, 645, 683), (743, 675, 646, 691), (819, 679, 647, 813), (711, 676, 643, 655), (687, 647, 679, 699), (699, 679, 678, 703), (703, 678, 677, 707), (707, 677, 676, 711), (644, 684, 696, 659), (684, 685, 697, 696), (685, 686, 698, 697), (686, 687, 699, 698), (659, 696, 700, 658), (696, 697, 701, 700), (697, 698, 702, 701), (698, 699, 703, 702), (658, 700, 704, 657), (700, 701, 705, 704), (701, 702, 706, 705), (702, 703, 707, 706), (657, 704, 708, 656), (704, 705, 709, 708), (705, 706, 710, 709), (706, 707, 711, 710), (656, 708, 652, 640), (708, 709, 653, 652), (709, 710, 654, 653), (710, 711, 655, 654), (812, 643, 676, 816), (816, 676, 677, 817), (817, 677, 678, 818), (818, 678, 679, 819), (642, 668, 712, 672), (793, 669, 713, 796), (669, 670, 714, 713), (670, 671, 715, 714), (672, 712, 716, 673), (796, 713, 717, 797), (713, 714, 718, 717), (714, 715, 719, 718), (673, 716, 720, 674), (797, 717, 721, 798), (717, 718, 722, 721), (718, 719, 723, 722), (674, 720, 724, 675), (798, 721, 725, 799), (721, 722, 726, 725), (722, 723, 727, 726), (675, 724, 692, 646), (799, 725, 693, 795), (725, 726, 694, 693), (726, 727, 695, 694), (663, 642, 672, 731), (731, 672, 673, 735), (735, 673, 674, 739), (739, 674, 675, 743), (641, 660, 728, 664), (660, 661, 729, 728), (661, 662, 730, 729), (662, 663, 731, 730), (664, 728, 732, 665), (728, 729, 733, 732), (729, 730, 734, 733), (730, 731, 735, 734), (665, 732, 736, 666), (732, 733, 737, 736), (733, 734, 738, 737), (734, 735, 739, 738), (666, 736, 740, 667), (736, 737, 741, 740), (737, 738, 742, 741), (738, 739, 743, 742), (667, 740, 688, 645), (740, 741, 689, 688), (741, 742, 690, 689), (742, 743, 691, 690), (651, 641, 664, 747), (747, 664, 665, 751), (751, 665, 666, 755), (755, 666, 667, 759), (814, 648, 744, 820), (648, 649, 745, 744), (649, 650, 746, 745), (792, 651, 747, 800), (820, 744, 748, 821), (744, 745, 749, 748), (745, 746, 750, 749), (800, 747, 751, 801), (821, 748, 752, 822), (748, 749, 753, 752), (749, 750, 754, 753), (801, 751, 755, 802), (822, 752, 756, 823), (752, 753, 757, 756), (753, 754, 758, 757), (802, 755, 759, 803), (823, 756, 680, 815), (756, 757, 681, 680), (757, 758, 682, 681), (803, 759, 683, 794), (683, 645, 688, 763), (763, 688, 689, 767), (767, 689, 690, 771), (771, 690, 691, 775), (815, 680, 760, 824), (680, 681, 761, 760), (681, 682, 762, 761), (794, 683, 763, 804), (824, 760, 764, 825), (760, 761, 765, 764), (761, 762, 766, 765), (804, 763, 767, 805), (825, 764, 768, 826), (764, 765, 769, 768), (765, 766, 770, 769), (805, 767, 771, 806), (826, 768, 772, 827), (768, 769, 773, 772), (769, 770, 774, 773), (806, 771, 775, 807), (827, 772, 695, 813), (772, 773, 694, 695), (773, 774, 693, 694), (807, 775, 692, 795), (831, 812, 671, 779), (779, 671, 670, 783), (783, 670, 669, 787), (811, 793, 668, 791), (814, 828, 776, 648), (828, 829, 777, 776), (829, 830, 778, 777), (830, 831, 779, 778), (648, 776, 780, 649), (776, 777, 781, 780), (777, 778, 782, 781), (778, 779, 783, 782), (649, 780, 784, 650), (780, 781, 785, 784), (781, 782, 786, 785), (782, 783, 787, 786), (792, 808, 788, 651), (808, 809, 789, 788), (809, 810, 790, 789), (810, 811, 791, 790), (651, 788, 660, 641), (788, 789, 661, 660), (789, 790, 662, 661), (790, 791, 663, 662), (786, 787, 811, 810), (785, 786, 810, 809), (784, 785, 809, 808), (650, 784, 808, 792), (787, 669, 793, 811), (774, 807, 795, 693), (770, 806, 807, 774), (766, 805, 806, 770), (762, 804, 805, 766), (682, 794, 804, 762), (758, 803, 794, 682), (754, 802, 803, 758), (750, 801, 802, 754), (746, 800, 801, 750), (650, 792, 800, 746), (724, 799, 795, 692), (720, 798, 799, 724), (716, 797, 798, 720), (712, 796, 797, 716), (668, 793, 796, 712), (654, 655, 831, 830), (653, 654, 830, 829), (652, 653, 829, 828), (640, 652, 828, 814), (655, 643, 812, 831), (687, 827, 813, 647), (686, 826, 827, 687), (685, 825, 826, 686), (684, 824, 825, 685), (644, 815, 824, 684), (659, 823, 815, 644), (658, 822, 823, 659), (657, 821, 822, 658), (656, 820, 821, 657), (640, 814, 820, 656), (723, 818, 819, 727), (719, 817, 818, 723), (715, 816, 817, 719), (671, 812, 816, 715), (727, 819, 813, 695), (832, 833, 835, 834), (834, 835, 839, 838), (838, 839, 837, 836), (836, 837, 833, 832), (834, 838, 836, 832), (839, 835, 833, 837), (953, 857, 843, 938), (928, 866, 847, 865), (998, 875, 845, 987), (910, 853, 841, 883), (995, 880, 844, 989), (992, 883, 841, 988), (987, 845, 881, 990), (990, 881, 882, 991), (991, 882, 883, 992), (941, 872, 884, 942), (957, 873, 885, 958), (973, 874, 886, 974), (942, 884, 887, 943), (958, 885, 888, 959), (974, 886, 889, 975), (943, 887, 890, 944), (959, 888, 891, 960), (975, 889, 892, 976), (944, 890, 856, 938), (960, 891, 855, 955), (976, 892, 854, 971), (986, 840, 878, 993), (993, 878, 879, 994), (994, 879, 880, 995), (940, 848, 893, 945), (954, 849, 894, 961), (970, 850, 895, 977), (945, 893, 896, 946), (961, 894, 897, 962), (977, 895, 898, 978), (946, 896, 899, 947), (962, 897, 900, 963), (978, 898, 901, 979), (947, 899, 871, 939), (963, 900, 870, 956), (979, 901, 869, 972), (878, 840, 851, 904), (904, 851, 852, 907), (907, 852, 853, 910), (844, 880, 902, 877), (880, 879, 903, 902), (879, 878, 904, 903), (877, 902, 905, 876), (902, 903, 906, 905), (903, 904, 907, 906), (876, 905, 908, 875), (905, 906, 909, 908), (906, 907, 910, 909), (875, 908, 881, 845), (908, 909, 882, 881), (909, 910, 883, 882), (989, 844, 877, 996), (996, 877, 876, 997), (997, 876, 875, 998), (939, 871, 911, 948), (956, 870, 912, 964), (972, 869, 913, 980), (948, 911, 914, 949), (964, 912, 915, 965), (980, 913, 916, 981), (949, 914, 917, 950), (965, 915, 918, 966), (981, 916, 919, 982), (950, 917, 872, 941), (966, 918, 873, 957), (982, 919, 874, 973), (860, 846, 868, 922), (922, 868, 867, 925), (925, 867, 866, 928), (842, 862, 920, 859), (862, 861, 921, 920), (861, 860, 922, 921), (859, 920, 923, 858), (920, 921, 924, 923), (921, 922, 925, 924), (858, 923, 926, 857), (923, 924, 927, 926), (924, 925, 928, 927), (857, 926, 863, 843), (926, 927, 864, 863), (927, 928, 865, 864), (940, 842, 859, 951), (951, 859, 858, 952), (952, 858, 857, 953), (986, 850, 929, 999), (970, 849, 930, 983), (954, 848, 931, 967), (999, 929, 932, 1000), (983, 930, 933, 984), (967, 931, 934, 968), (1000, 932, 935, 1001), (984, 933, 936, 985), (968, 934, 937, 969), (1001, 935, 854, 988), (985, 936, 855, 971), (969, 937, 856, 955), (934, 952, 953, 937), (931, 951, 952, 934), (848, 940, 951, 931), (866, 950, 941, 847), (867, 949, 950, 866), (868, 948, 949, 867), (846, 939, 948, 868), (860, 947, 939, 846), (861, 946, 947, 860), (862, 945, 946, 861), (842, 940, 945, 862), (863, 944, 938, 843), (864, 943, 944, 863), (865, 942, 943, 864), (847, 941, 942, 865), (937, 953, 938, 856), (936, 969, 955, 855), (933, 968, 969, 936), (930, 967, 968, 933), (849, 954, 967, 930), (917, 966, 957, 872), (914, 965, 966, 917), (911, 964, 965, 914), (871, 956, 964, 911), (899, 963, 956, 871), (896, 962, 963, 899), (893, 961, 962, 896), (848, 954, 961, 893), (890, 960, 955, 856), (887, 959, 960, 890), (884, 958, 959, 887), (872, 957, 958, 884), (935, 985, 971, 854), (932, 984, 985, 935), (929, 983, 984, 932), (850, 970, 983, 929), (918, 982, 973, 873), (915, 981, 982, 918), (912, 980, 981, 915), (870, 972, 980, 912), (900, 979, 972, 870), (897, 978, 979, 900), (894, 977, 978, 897), (849, 970, 977, 894), (891, 976, 971, 855), (888, 975, 976, 891), (885, 974, 975, 888), (873, 973, 974, 885), (853, 1001, 988, 841), (852, 1000, 1001, 853), (851, 999, 1000, 852), (840, 986, 999, 851), (916, 997, 998, 919), (913, 996, 997, 916), (869, 989, 996, 913), (898, 994, 995, 901), (895, 993, 994, 898), (850, 986, 993, 895), (889, 991, 992, 892), (886, 990, 991, 889), (874, 987, 990, 886), (892, 992, 988, 854), (901, 995, 989, 869), (919, 998, 987, 874), (1002, 1003, 1005, 1004), (1004, 1005, 1009, 1008), (1008, 1009, 1007, 1006), (1006, 1007, 1003, 1002), (1004, 1008, 1006, 1002), (1009, 1005, 1003, 1007), (1123, 1027, 1013, 1108), (1098, 1036, 1017, 1035), (1168, 1045, 1015, 1157), (1080, 1023, 1011, 1053), (1165, 1050, 1014, 1159), (1162, 1053, 1011, 1158), (1157, 1015, 1051, 1160), (1160, 1051, 1052, 1161), (1161, 1052, 1053, 1162), (1111, 1042, 1054, 1112), (1127, 1043, 1055, 1128), (1143, 1044, 1056, 1144), (1112, 1054, 1057, 1113), (1128, 1055, 1058, 1129), (1144, 1056, 1059, 1145), (1113, 1057, 1060, 1114), (1129, 1058, 1061, 1130), (1145, 1059, 1062, 1146), (1114, 1060, 1026, 1108), (1130, 1061, 1025, 1125), (1146, 1062, 1024, 1141), (1156, 1010, 1048, 1163), (1163, 1048, 1049, 1164), (1164, 1049, 1050, 1165), (1110, 1018, 1063, 1115), (1124, 1019, 1064, 1131), (1140, 1020, 1065, 1147), (1115, 1063, 1066, 1116), (1131, 1064, 1067, 1132), (1147, 1065, 1068, 1148), (1116, 1066, 1069, 1117), (1132, 1067, 1070, 1133), (1148, 1068, 1071, 1149), (1117, 1069, 1041, 1109), (1133, 1070, 1040, 1126), (1149, 1071, 1039, 1142), (1048, 1010, 1021, 1074), (1074, 1021, 1022, 1077), (1077, 1022, 1023, 1080), (1014, 1050, 1072, 1047), (1050, 1049, 1073, 1072), (1049, 1048, 1074, 1073), (1047, 1072, 1075, 1046), (1072, 1073, 1076, 1075), (1073, 1074, 1077, 1076), (1046, 1075, 1078, 1045), (1075, 1076, 1079, 1078), (1076, 1077, 1080, 1079), (1045, 1078, 1051, 1015), (1078, 1079, 1052, 1051), (1079, 1080, 1053, 1052), (1159, 1014, 1047, 1166), (1166, 1047, 1046, 1167), (1167, 1046, 1045, 1168), (1109, 1041, 1081, 1118), (1126, 1040, 1082, 1134), (1142, 1039, 1083, 1150), (1118, 1081, 1084, 1119), (1134, 1082, 1085, 1135), (1150, 1083, 1086, 1151), (1119, 1084, 1087, 1120), (1135, 1085, 1088, 1136), (1151, 1086, 1089, 1152), (1120, 1087, 1042, 1111), (1136, 1088, 1043, 1127), (1152, 1089, 1044, 1143), (1030, 1016, 1038, 1092), (1092, 1038, 1037, 1095), (1095, 1037, 1036, 1098), (1012, 1032, 1090, 1029), (1032, 1031, 1091, 1090), (1031, 1030, 1092, 1091), (1029, 1090, 1093, 1028), (1090, 1091, 1094, 1093), (1091, 1092, 1095, 1094), (1028, 1093, 1096, 1027), (1093, 1094, 1097, 1096), (1094, 1095, 1098, 1097), (1027, 1096, 1033, 1013), (1096, 1097, 1034, 1033), (1097, 1098, 1035, 1034), (1110, 1012, 1029, 1121), (1121, 1029, 1028, 1122), (1122, 1028, 1027, 1123), (1156, 1020, 1099, 1169), (1140, 1019, 1100, 1153), (1124, 1018, 1101, 1137), (1169, 1099, 1102, 1170), (1153, 1100, 1103, 1154), (1137, 1101, 1104, 1138), (1170, 1102, 1105, 1171), (1154, 1103, 1106, 1155), (1138, 1104, 1107, 1139), (1171, 1105, 1024, 1158), (1155, 1106, 1025, 1141), (1139, 1107, 1026, 1125), (1104, 1122, 1123, 1107), (1101, 1121, 1122, 1104), (1018, 1110, 1121, 1101), (1036, 1120, 1111, 1017), (1037, 1119, 1120, 1036), (1038, 1118, 1119, 1037), (1016, 1109, 1118, 1038), (1030, 1117, 1109, 1016), (1031, 1116, 1117, 1030), (1032, 1115, 1116, 1031), (1012, 1110, 1115, 1032), (1033, 1114, 1108, 1013), (1034, 1113, 1114, 1033), (1035, 1112, 1113, 1034), (1017, 1111, 1112, 1035), (1107, 1123, 1108, 1026), (1106, 1139, 1125, 1025), (1103, 1138, 1139, 1106), (1100, 1137, 1138, 1103), (1019, 1124, 1137, 1100), (1087, 1136, 1127, 1042), (1084, 1135, 1136, 1087), (1081, 1134, 1135, 1084), (1041, 1126, 1134, 1081), (1069, 1133, 1126, 1041), (1066, 1132, 1133, 1069), (1063, 1131, 1132, 1066), (1018, 1124, 1131, 1063), (1060, 1130, 1125, 1026), (1057, 1129, 1130, 1060), (1054, 1128, 1129, 1057), (1042, 1127, 1128, 1054), (1105, 1155, 1141, 1024), (1102, 1154, 1155, 1105), (1099, 1153, 1154, 1102), (1020, 1140, 1153, 1099), (1088, 1152, 1143, 1043), (1085, 1151, 1152, 1088), (1082, 1150, 1151, 1085), (1040, 1142, 1150, 1082), (1070, 1149, 1142, 1040), (1067, 1148, 1149, 1070), (1064, 1147, 1148, 1067), (1019, 1140, 1147, 1064), (1061, 1146, 1141, 1025), (1058, 1145, 1146, 1061), (1055, 1144, 1145, 1058), (1043, 1143, 1144, 1055), (1023, 1171, 1158, 1011), (1022, 1170, 1171, 1023), (1021, 1169, 1170, 1022), (1010, 1156, 1169, 1021), (1086, 1167, 1168, 1089), (1083, 1166, 1167, 1086), (1039, 1159, 1166, 1083), (1068, 1164, 1165, 1071), (1065, 1163, 1164, 1068), (1020, 1156, 1163, 1065), (1059, 1161, 1162, 1062), (1056, 1160, 1161, 1059), (1044, 1157, 1160, 1056), (1062, 1162, 1158, 1024), (1071, 1165, 1159, 1039), (1089, 1168, 1157, 1044), (1172, 1173, 1175, 1174), (1174, 1175, 1179, 1178), (1178, 1179, 1177, 1176), (1176, 1177, 1173, 1172), (1174, 1178, 1176, 1172), (1179, 1175, 1173, 1177), (1293, 1197, 1183, 1278), (1268, 1206, 1187, 1205), (1338, 1215, 1185, 1327), (1250, 1193, 1181, 1223), (1335, 1220, 1184, 1329), (1332, 1223, 1181, 1328), (1327, 1185, 1221, 1330), (1330, 1221, 1222, 1331), (1331, 1222, 1223, 1332), (1281, 1212, 1224, 1282), (1297, 1213, 1225, 1298), (1313, 1214, 1226, 1314), (1282, 1224, 1227, 1283), (1298, 1225, 1228, 1299), (1314, 1226, 1229, 1315), (1283, 1227, 1230, 1284), (1299, 1228, 1231, 1300), (1315, 1229, 1232, 1316), (1284, 1230, 1196, 1278), (1300, 1231, 1195, 1295), (1316, 1232, 1194, 1311), (1326, 1180, 1218, 1333), (1333, 1218, 1219, 1334), (1334, 1219, 1220, 1335), (1280, 1188, 1233, 1285), (1294, 1189, 1234, 1301), (1310, 1190, 1235, 1317), (1285, 1233, 1236, 1286), (1301, 1234, 1237, 1302), (1317, 1235, 1238, 1318), (1286, 1236, 1239, 1287), (1302, 1237, 1240, 1303), (1318, 1238, 1241, 1319), (1287, 1239, 1211, 1279), (1303, 1240, 1210, 1296), (1319, 1241, 1209, 1312), (1218, 1180, 1191, 1244), (1244, 1191, 1192, 1247), (1247, 1192, 1193, 1250), (1184, 1220, 1242, 1217), (1220, 1219, 1243, 1242), (1219, 1218, 1244, 1243), (1217, 1242, 1245, 1216), (1242, 1243, 1246, 1245), (1243, 1244, 1247, 1246), (1216, 1245, 1248, 1215), (1245, 1246, 1249, 1248), (1246, 1247, 1250, 1249), (1215, 1248, 1221, 1185), (1248, 1249, 1222, 1221), (1249, 1250, 1223, 1222), (1329, 1184, 1217, 1336), (1336, 1217, 1216, 1337), (1337, 1216, 1215, 1338), (1279, 1211, 1251, 1288), (1296, 1210, 1252, 1304), (1312, 1209, 1253, 1320), (1288, 1251, 1254, 1289), (1304, 1252, 1255, 1305), (1320, 1253, 1256, 1321), (1289, 1254, 1257, 1290), (1305, 1255, 1258, 1306), (1321, 1256, 1259, 1322), (1290, 1257, 1212, 1281), (1306, 1258, 1213, 1297), (1322, 1259, 1214, 1313), (1200, 1186, 1208, 1262), (1262, 1208, 1207, 1265), (1265, 1207, 1206, 1268), (1182, 1202, 1260, 1199), (1202, 1201, 1261, 1260), (1201, 1200, 1262, 1261), (1199, 1260, 1263, 1198), (1260, 1261, 1264, 1263), (1261, 1262, 1265, 1264), (1198, 1263, 1266, 1197), (1263, 1264, 1267, 1266), (1264, 1265, 1268, 1267), (1197, 1266, 1203, 1183), (1266, 1267, 1204, 1203), (1267, 1268, 1205, 1204), (1280, 1182, 1199, 1291), (1291, 1199, 1198, 1292), (1292, 1198, 1197, 1293), (1326, 1190, 1269, 1339), (1310, 1189, 1270, 1323), (1294, 1188, 1271, 1307), (1339, 1269, 1272, 1340), (1323, 1270, 1273, 1324), (1307, 1271, 1274, 1308), (1340, 1272, 1275, 1341), (1324, 1273, 1276, 1325), (1308, 1274, 1277, 1309), (1341, 1275, 1194, 1328), (1325, 1276, 1195, 1311), (1309, 1277, 1196, 1295), (1274, 1292, 1293, 1277), (1271, 1291, 1292, 1274), (1188, 1280, 1291, 1271), (1206, 1290, 1281, 1187), (1207, 1289, 1290, 1206), (1208, 1288, 1289, 1207), (1186, 1279, 1288, 1208), (1200, 1287, 1279, 1186), (1201, 1286, 1287, 1200), (1202, 1285, 1286, 1201), (1182, 1280, 1285, 1202), (1203, 1284, 1278, 1183), (1204, 1283, 1284, 1203), (1205, 1282, 1283, 1204), (1187, 1281, 1282, 1205), (1277, 1293, 1278, 1196), (1276, 1309, 1295, 1195), (1273, 1308, 1309, 1276), (1270, 1307, 1308, 1273), (1189, 1294, 1307, 1270), (1257, 1306, 1297, 1212), (1254, 1305, 1306, 1257), (1251, 1304, 1305, 1254), (1211, 1296, 1304, 1251), (1239, 1303, 1296, 1211), (1236, 1302, 1303, 1239), (1233, 1301, 1302, 1236), (1188, 1294, 1301, 1233), (1230, 1300, 1295, 1196), (1227, 1299, 1300, 1230), (1224, 1298, 1299, 1227), (1212, 1297, 1298, 1224), (1275, 1325, 1311, 1194), (1272, 1324, 1325, 1275), (1269, 1323, 1324, 1272), (1190, 1310, 1323, 1269), (1258, 1322, 1313, 1213), (1255, 1321, 1322, 1258), (1252, 1320, 1321, 1255), (1210, 1312, 1320, 1252), (1240, 1319, 1312, 1210), (1237, 1318, 1319, 1240), (1234, 1317, 1318, 1237), (1189, 1310, 1317, 1234), (1231, 1316, 1311, 1195), (1228, 1315, 1316, 1231), (1225, 1314, 1315, 1228), (1213, 1313, 1314, 1225), (1193, 1341, 1328, 1181), (1192, 1340, 1341, 1193), (1191, 1339, 1340, 1192), (1180, 1326, 1339, 1191), (1256, 1337, 1338, 1259), (1253, 1336, 1337, 1256), (1209, 1329, 1336, 1253), (1238, 1334, 1335, 1241), (1235, 1333, 1334, 1238), (1190, 1326, 1333, 1235), (1229, 1331, 1332, 1232), (1226, 1330, 1331, 1229), (1214, 1327, 1330, 1226), (1232, 1332, 1328, 1194), (1241, 1335, 1329, 1209), (1259, 1338, 1327, 1214), (1342, 1343, 1345, 1344), (1344, 1345, 1349, 1348), (1348, 1349, 1347, 1346), (1346, 1347, 1343, 1342), (1344, 1348, 1346, 1342), (1349, 1345, 1343, 1347), (1463, 1367, 1353, 1448), (1438, 1376, 1357, 1375), (1508, 1385, 1355, 1497), (1420, 1363, 1351, 1393), (1505, 1390, 1354, 1499), (1502, 1393, 1351, 1498), (1497, 1355, 1391, 1500), (1500, 1391, 1392, 1501), (1501, 1392, 1393, 1502), (1451, 1382, 1394, 1452), (1467, 1383, 1395, 1468), (1483, 1384, 1396, 1484), (1452, 1394, 1397, 1453), (1468, 1395, 1398, 1469), (1484, 1396, 1399, 1485), (1453, 1397, 1400, 1454), (1469, 1398, 1401, 1470), (1485, 1399, 1402, 1486), (1454, 1400, 1366, 1448), (1470, 1401, 1365, 1465), (1486, 1402, 1364, 1481), (1496, 1350, 1388, 1503), (1503, 1388, 1389, 1504), (1504, 1389, 1390, 1505), (1450, 1358, 1403, 1455), (1464, 1359, 1404, 1471), (1480, 1360, 1405, 1487), (1455, 1403, 1406, 1456), (1471, 1404, 1407, 1472), (1487, 1405, 1408, 1488), (1456, 1406, 1409, 1457), (1472, 1407, 1410, 1473), (1488, 1408, 1411, 1489), (1457, 1409, 1381, 1449), (1473, 1410, 1380, 1466), (1489, 1411, 1379, 1482), (1388, 1350, 1361, 1414), (1414, 1361, 1362, 1417), (1417, 1362, 1363, 1420), (1354, 1390, 1412, 1387), (1390, 1389, 1413, 1412), (1389, 1388, 1414, 1413), (1387, 1412, 1415, 1386), (1412, 1413, 1416, 1415), (1413, 1414, 1417, 1416), (1386, 1415, 1418, 1385), (1415, 1416, 1419, 1418), (1416, 1417, 1420, 1419), (1385, 1418, 1391, 1355), (1418, 1419, 1392, 1391), (1419, 1420, 1393, 1392), (1499, 1354, 1387, 1506), (1506, 1387, 1386, 1507), (1507, 1386, 1385, 1508), (1449, 1381, 1421, 1458), (1466, 1380, 1422, 1474), (1482, 1379, 1423, 1490), (1458, 1421, 1424, 1459), (1474, 1422, 1425, 1475), (1490, 1423, 1426, 1491), (1459, 1424, 1427, 1460), (1475, 1425, 1428, 1476), (1491, 1426, 1429, 1492), (1460, 1427, 1382, 1451), (1476, 1428, 1383, 1467), (1492, 1429, 1384, 1483), (1370, 1356, 1378, 1432), (1432, 1378, 1377, 1435), (1435, 1377, 1376, 1438), (1352, 1372, 1430, 1369), (1372, 1371, 1431, 1430), (1371, 1370, 1432, 1431), (1369, 1430, 1433, 1368), (1430, 1431, 1434, 1433), (1431, 1432, 1435, 1434), (1368, 1433, 1436, 1367), (1433, 1434, 1437, 1436), (1434, 1435, 1438, 1437), (1367, 1436, 1373, 1353), (1436, 1437, 1374, 1373), (1437, 1438, 1375, 1374), (1450, 1352, 1369, 1461), (1461, 1369, 1368, 1462), (1462, 1368, 1367, 1463), (1496, 1360, 1439, 1509), (1480, 1359, 1440, 1493), (1464, 1358, 1441, 1477), (1509, 1439, 1442, 1510), (1493, 1440, 1443, 1494), (1477, 1441, 1444, 1478), (1510, 1442, 1445, 1511), (1494, 1443, 1446, 1495), (1478, 1444, 1447, 1479), (1511, 1445, 1364, 1498), (1495, 1446, 1365, 1481), (1479, 1447, 1366, 1465), (1444, 1462, 1463, 1447), (1441, 1461, 1462, 1444), (1358, 1450, 1461, 1441), (1376, 1460, 1451, 1357), (1377, 1459, 1460, 1376), (1378, 1458, 1459, 1377), (1356, 1449, 1458, 1378), (1370, 1457, 1449, 1356), (1371, 1456, 1457, 1370), (1372, 1455, 1456, 1371), (1352, 1450, 1455, 1372), (1373, 1454, 1448, 1353), (1374, 1453, 1454, 1373), (1375, 1452, 1453, 1374), (1357, 1451, 1452, 1375), (1447, 1463, 1448, 1366), (1446, 1479, 1465, 1365), (1443, 1478, 1479, 1446), (1440, 1477, 1478, 1443), (1359, 1464, 1477, 1440), (1427, 1476, 1467, 1382), (1424, 1475, 1476, 1427), (1421, 1474, 1475, 1424), (1381, 1466, 1474, 1421), (1409, 1473, 1466, 1381), (1406, 1472, 1473, 1409), (1403, 1471, 1472, 1406), (1358, 1464, 1471, 1403), (1400, 1470, 1465, 1366), (1397, 1469, 1470, 1400), (1394, 1468, 1469, 1397), (1382, 1467, 1468, 1394), (1445, 1495, 1481, 1364), (1442, 1494, 1495, 1445), (1439, 1493, 1494, 1442), (1360, 1480, 1493, 1439), (1428, 1492, 1483, 1383), (1425, 1491, 1492, 1428), (1422, 1490, 1491, 1425), (1380, 1482, 1490, 1422), (1410, 1489, 1482, 1380), (1407, 1488, 1489, 1410), (1404, 1487, 1488, 1407), (1359, 1480, 1487, 1404), (1401, 1486, 1481, 1365), (1398, 1485, 1486, 1401), (1395, 1484, 1485, 1398), (1383, 1483, 1484, 1395), (1363, 1511, 1498, 1351), (1362, 1510, 1511, 1363), (1361, 1509, 1510, 1362), (1350, 1496, 1509, 1361), (1426, 1507, 1508, 1429), (1423, 1506, 1507, 1426), (1379, 1499, 1506, 1423), (1408, 1504, 1505, 1411), (1405, 1503, 1504, 1408), (1360, 1496, 1503, 1405), (1399, 1501, 1502, 1402), (1396, 1500, 1501, 1399), (1384, 1497, 1500, 1396), (1402, 1502, 1498, 1364), (1411, 1505, 1499, 1379), (1429, 1508, 1497, 1384)])
me_cube_087.polygons.foreach_set('material_index', [3, 3, 3, 3, 3, 3, 3, 3, 3, 3, 3, 3, 3, 3, 3, 3, 3, 3, 3, 3, 3, 3, 3, 3, 3, 3, 3, 3, 3, 3, 3, 3, 3, 3, 3, 3, 3, 3, 3, 3, 3, 3, 3, 3, 3, 3, 3, 3, 3, 3, 3, 3, 3, 3, 3, 3, 3, 3, 3, 3, 3, 3, 3, 3, 3, 3, 3, 3, 3, 3, 3, 3, 3, 3, 3, 3, 3, 3, 3, 3, 3, 3, 3, 3, 3, 3, 3, 3, 3, 3, 3, 3, 3, 3, 3, 3, 3, 3, 3, 3, 3, 3, 3, 3, 3, 3, 3, 3, 3, 3, 3, 3, 3, 3, 3, 3, 3, 3, 3, 3, 3, 3, 3, 3, 3, 3, 3, 3, 3, 3, 3, 3, 3, 3, 3, 3, 3, 3, 3, 3, 3, 3, 3, 3, 3, 3, 3, 3, 3, 3, 3, 3, 3, 3, 3, 3, 3, 3, 3, 3, 3, 3, 3, 3, 3, 3, 3, 3, 3, 3, 3, 3, 3, 3, 3, 3, 3, 3, 3, 3, 3, 3, 3, 3, 3, 3, 3, 3, 3, 3, 3, 3, 3, 3, 3, 3, 3, 3, 3, 3, 3, 3, 3, 3, 3, 3, 3, 3, 3, 3, 3, 3, 3, 3, 3, 3, 3, 3, 3, 3, 3, 3, 3, 3, 3, 3, 3, 3, 3, 3, 3, 3, 3, 3, 3, 3, 3, 3, 3, 3, 3, 3, 3, 3, 3, 3, 3, 3, 3, 3, 3, 3, 3, 3, 3, 3, 3, 3, 3, 3, 3, 3, 3, 3, 3, 3, 3, 3, 3, 3, 3, 3, 3, 3, 3, 3, 3, 3, 3, 3, 3, 3, 3, 3, 3, 3, 3, 3, 3, 3, 3, 3, 3, 3, 3, 3, 3, 3, 3, 3, 3, 3, 3, 3, 3, 3, 3, 3, 3, 3, 3, 3, 3, 3, 3, 3, 3, 3, 3, 3, 3, 3, 3, 3, 3, 3, 3, 3, 3, 3, 3, 3, 3, 3, 3, 3, 3, 3, 3, 3, 3, 3, 3, 3, 3, 3, 3, 3, 3, 3, 3, 3, 3, 3, 3, 3, 3, 3, 3, 3, 3, 3, 3, 3, 3, 3, 3, 3, 3, 3, 3, 3, 3, 3, 3, 3, 3, 3, 3, 3, 3, 3, 3, 3, 3, 3, 3, 3, 3, 3, 3, 3, 3, 3, 3, 3, 3, 3, 3, 3, 3, 3, 3, 3, 3, 3, 3, 3, 3, 3, 3, 3, 3, 3, 3, 3, 3, 3, 3, 3, 3, 3, 3, 3, 3, 3, 3, 3, 3, 3, 3, 3, 3, 3, 3, 3, 3, 3, 3, 3, 3, 3, 3, 3, 3, 3, 3, 3, 3, 3, 3, 3, 3, 3, 3, 3, 3, 3, 3, 3, 3, 3, 3, 3, 3, 3, 3, 3, 3, 3, 3, 3, 3, 3, 3, 3, 3, 3, 3, 3, 3, 3, 3, 3, 3, 3, 3, 3, 3, 3, 3, 3, 3, 3, 3, 3, 3, 3, 3, 3, 3, 3, 3, 3, 3, 3, 3, 3, 3, 3, 3, 3, 3, 3, 3, 3, 3, 3, 3, 3, 3, 3, 3, 3, 3, 3, 3, 3, 3, 3, 3, 3, 3, 3, 3, 3, 3, 3, 3, 3, 3, 3, 3, 3, 3, 3, 3, 3, 3, 3, 3, 3, 3, 3, 3, 3, 3, 3, 3, 3, 3, 3, 3, 3, 3, 3, 3, 3, 3, 3, 3, 3, 3, 3, 3, 3, 3, 3, 3, 3, 3, 3, 3, 3, 3, 3, 3, 3, 3, 3, 3, 3, 3, 3, 3, 3, 3, 3, 3, 3, 3, 3, 3, 3, 3, 3, 3, 3, 3, 3, 3, 3, 3, 3, 3, 3, 3, 3, 3, 3, 3, 3, 3, 3, 3, 3, 3, 3, 3, 3, 3, 3, 3, 3, 3, 3, 3, 3, 3, 3, 3, 3, 3, 3, 3, 3, 3, 3, 3, 3, 3, 3, 3, 3, 3, 3, 3, 3, 3, 3, 3, 3, 3, 3, 3, 3, 3, 3, 3, 3, 3, 3, 3, 3, 3, 3, 3, 3, 3, 3, 3, 3, 3, 3, 3, 3, 3, 3, 3, 3, 3, 3, 3, 3, 3, 3, 3, 3, 3, 3, 3, 3, 3, 3, 3, 3, 3, 3, 3, 3, 3, 3, 3, 3, 3, 3, 3, 3, 3, 3, 3, 3, 3, 3, 3, 3, 3, 3, 3, 3, 3, 3, 3, 3, 3, 3, 3, 3, 3, 3, 3, 3, 3, 3, 3, 3, 3, 3, 3, 3, 3, 3, 3, 3, 3, 3, 3, 3, 3, 3, 3, 3, 3, 3, 3, 3, 3, 3, 3, 3, 3, 3, 3, 3, 3, 3, 3, 3, 3, 3, 3, 3, 3, 3, 3, 3, 3, 3, 3, 3, 3, 3, 3, 3, 3, 3, 3, 3, 3, 3, 3, 3, 3, 3, 3, 3, 3, 3, 3, 3, 3, 3, 3, 3, 3, 3, 3, 3, 3, 3, 3, 3, 3, 3, 3, 3, 3, 3, 3, 3, 3, 3, 3, 3, 3, 3, 3, 3, 3, 3, 3, 3, 3, 3, 3, 3, 3, 3, 3, 3, 3, 3, 3, 3, 3, 3, 3, 3, 3, 3, 3, 3, 3, 3, 3, 3, 3, 3, 3, 3, 3, 3, 3, 3, 3, 3, 3, 3, 3, 3, 3, 3, 3, 3, 3, 3, 3, 3, 3, 3, 3, 3, 3, 3, 3, 3, 3, 3, 3, 3, 3, 3, 3, 3, 3, 3, 3, 3, 3, 3, 3, 3, 3, 3, 3, 3, 4, 4, 4, 4, 4, 4, 5, 5, 5, 5, 5, 5, 5, 5, 5, 5, 5, 5, 5, 5, 5, 5, 5, 5, 5, 5, 5, 5, 5, 5, 5, 5, 5, 5, 5, 5, 5, 5, 5, 5, 5, 5, 5, 5, 5, 5, 5, 5, 5, 5, 5, 5, 5, 5, 5, 5, 5, 5, 5, 5, 5, 5, 5, 5, 5, 5, 5, 5, 5, 5, 5, 5, 5, 5, 5, 5, 5, 5, 5, 5, 5, 5, 5, 5, 5, 5, 5, 5, 5, 5, 5, 5, 5, 5, 5, 5, 5, 5, 5, 5, 5, 5, 5, 5, 5, 5, 5, 5, 5, 5, 5, 5, 5, 5, 5, 5, 5, 5, 5, 5, 5, 5, 5, 5, 5, 5, 5, 5, 5, 5, 5, 5, 5, 5, 5, 5, 5, 5, 5, 5, 5, 5, 5, 5, 5, 5, 5, 5, 5, 5, 5, 5, 5, 5, 5, 5, 5, 5, 5, 5, 5, 5, 5, 5, 5, 5, 1, 1, 1, 1, 1, 1, 1, 1, 1, 1, 1, 1, 1, 1, 1, 1, 1, 1, 1, 1, 1, 1, 1, 1, 1, 1, 1, 1, 1, 1, 1, 1, 1, 1, 1, 1, 1, 1, 1, 1, 1, 1, 1, 1, 1, 1, 1, 1, 1, 1, 1, 1, 1, 1, 1, 1, 1, 1, 1, 1, 1, 1, 1, 1, 1, 1, 1, 1, 1, 1, 1, 1, 1, 1, 1, 1, 1, 1, 1, 1, 1, 1, 1, 1, 1, 1, 1, 1, 1, 1, 1, 1, 1, 1, 1, 1, 1, 1, 1, 1, 1, 1, 1, 1, 1, 1, 1, 1, 1, 1, 1, 1, 1, 1, 1, 1, 1, 1, 1, 1, 1, 1, 1, 1, 1, 1, 1, 1, 1, 1, 1, 1, 1, 1, 1, 1, 1, 1, 1, 1, 1, 1, 1, 1, 1, 1, 1, 1, 1, 1, 1, 1, 1, 1, 1, 1, 1, 1, 1, 1, 1, 1, 1, 1, 1, 1, 0, 0, 0, 0, 0, 0, 2, 2, 2, 2, 2, 2, 2, 2, 2, 2, 2, 2, 2, 2, 2, 2, 2, 2, 2, 2, 2, 2, 2, 2, 2, 2, 2, 2, 2, 2, 2, 2, 2, 2, 2, 2, 2, 2, 2, 2, 2, 2, 2, 2, 2, 2, 2, 2, 2, 2, 2, 2, 2, 2, 2, 2, 2, 2, 2, 2, 2, 2, 2, 2, 2, 2, 2, 2, 2, 2, 2, 2, 2, 2, 2, 2, 2, 2, 2, 2, 2, 2, 2, 2, 2, 2, 2, 2, 2, 2, 2, 2, 2, 2, 2, 2, 2, 2, 2, 2, 2, 2, 2, 2, 2, 2, 2, 2, 2, 2, 2, 2, 2, 2, 2, 2, 2, 2, 2, 2, 2, 2, 2, 2, 2, 2, 2, 2, 2, 2, 2, 2, 2, 2, 2, 2, 2, 2, 2, 2, 2, 2, 2, 2, 2, 2, 2, 2, 2, 2, 2, 2, 2, 2, 2, 2, 2, 2, 2, 2])
me_cube_087.materials.append(mat_bench_wood_003)
me_cube_087.materials.append(mat_bench_wood_004)
me_cube_087.materials.append(mat_bench_wood_005)
me_cube_087.materials.append(mat_bench_wood)
me_cube_087.materials.append(mat_bench_wood_001)
me_cube_087.materials.append(mat_bench_wood_002)
me_cube_087.use_remesh_preserve_volume = False
me_cube_087.use_remesh_preserve_attributes = False
me_cube_087.use_mirror_vertex_groups = False
me_cube_087.update()

# ---- objects
ob_workbench = bpy.data.objects.new('Workbench', me_cube_087)

# ---- transforms, parenting, visibility, modifiers, constraints
ob_workbench.location = (0.0, 3.867, 0.7937)
ob_workbench.rotation_euler = (0.0, -0.0, -1.583)
ob_workbench.scale = (0.09227, 0.09227, 0.6194)
ob_workbench.lineart.crease_threshold = 0.0

# ---- collection membership
col_collection_1.objects.link(ob_workbench)

# ---- scene / render settings (as saved in the file)
scene.frame_start = 1; scene.frame_end = 250; scene.frame_set(1)
scene.render.engine = 'BLENDER_EEVEE_NEXT'
scene.render.resolution_percentage = 50
scene.render.dither_intensity = 0.0
scene.cycles.use_denoising = False
scene.cycles.samples = 128
scene.cycles.sampling_pattern = 'TABULATED_SOBOL'
scene.cycles.light_sampling_threshold = 0.0
scene.cycles.use_adaptive_sampling = False
scene.cycles.use_light_tree = False
scene.cycles.blur_glossy = 0.0
scene.cycles.sample_clamp_indirect = 0.0
scene.view_settings.view_transform = 'Standard'
bpy.context.view_layer.update()

# ---- added for rendering (the .blend has no active camera and no usable light): camera, sun
cam_auto = bpy.data.cameras.new('AutoCamera')
cam_auto.lens = 50.0
cam_auto.sensor_width = 36.0
cam_auto.clip_end = 1000.0
ob_auto_camera = bpy.data.objects.new('AutoCamera', cam_auto)
scene.collection.objects.link(ob_auto_camera)
ob_auto_camera.location = (6.32275, -7.81396, 6.49399)
ob_auto_camera.rotation_euler = (1.09748, -7.21219e-08, 0.694738)
scene.camera = ob_auto_camera
light_auto_sun = bpy.data.lights.new('AutoSun', 'SUN')
light_auto_sun.energy = 3.0
light_auto_sun.angle = 0.0523599
ob_auto_sun = bpy.data.objects.new('AutoSun', light_auto_sun)
scene.collection.objects.link(ob_auto_sun)
ob_auto_sun.rotation_euler = (0.872665, 0.174533, 0.523599)
bpy.context.view_layer.update()
